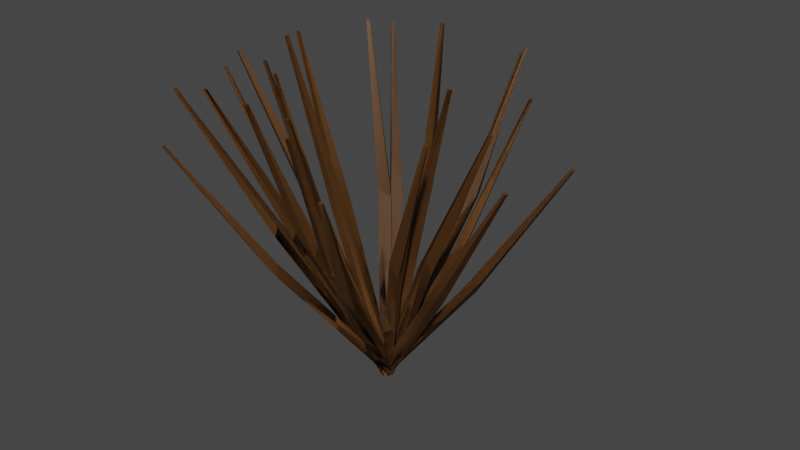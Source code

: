 # Source: DryShrub.blend  (saved by Blender 2.80.51; exported with 4.5.12 LTS)
import bpy
from mathutils import Matrix  # noqa: F401  (used for matrix-valued properties, if any)

bpy.ops.wm.read_factory_settings(use_empty=True)
scene = bpy.context.scene
scene.name = 'Scene'

# ---- collections
col_collection = bpy.data.collections.new('Collection'); scene.collection.children.link(col_collection)

# ---- materials (node trees are filled in below, after node groups)
mat_drybush = bpy.data.materials.new('DryBush')
mat_drybush.use_transparent_shadow = False
mat_drybush.roughness = 0.25

# ---- material node trees
mat_drybush.use_nodes = True; mat_drybush.node_tree.nodes.clear()
_N = mat_drybush.node_tree.nodes; _L = mat_drybush.node_tree.links
n0 = _N.new('ShaderNodeOutputMaterial'); n0.name = 'Material Output'; n0.location = (300, 300)
n1 = _N.new('ShaderNodeBsdfPrincipled'); n1.name = 'Principled BSDF'; n1.location = (10, 300)
n1.distribution = 'GGX'
n1.subsurface_method = 'BURLEY'
n1.inputs[0].default_value = (0.1573, 0.06789, 0.01903, 1.0)
n1.inputs[3].default_value = 1.45
_L.new(n1.outputs[0], n0.inputs[0])
n0.is_active_output = True

# ---- world
world_world = bpy.data.worlds.new('World'); scene.world = world_world
world_world.use_nodes = True; world_world.node_tree.nodes.clear()
_N = world_world.node_tree.nodes; _L = world_world.node_tree.links
n0 = _N.new('ShaderNodeOutputWorld'); n0.name = 'World Output'; n0.location = (300, 300)
n1 = _N.new('ShaderNodeBackground'); n1.name = 'Background'; n1.location = (10, 300)
n1.inputs[0].default_value = (0.05088, 0.05088, 0.05088, 1.0)
_L.new(n1.outputs[0], n0.inputs[0])
n0.is_active_output = True
world_world.color = (0.05088, 0.05088, 0.05088)
world_world.use_sun_shadow = False
world_world.sun_shadow_jitter_overblur = 0.0

# ---- meshes
me_cube_001 = bpy.data.meshes.new('Cube.001')
me_cube_001.from_pydata([(-0.01691, 0.1509, 0.3914), (-0.01691, 0.005625, -0.006519), (-0.01894, 0.1364, 0.4177), (-0.01691, -0.01296, 0.005014), (0.005521, 0.1651, 0.4446), (0.01051, 0.005625, -0.006519), (0.01051, 0.1307, 0.3961), (0.01051, -0.01296, 0.005014), (-0.04449, 0.2439, 0.7919), (-0.04449, 0.2498, 0.7909), (-0.03656, 0.2439, 0.7919), (-0.03656, 0.2498, 0.7909), (-0.1196, 0.1549, 0.3714), (-0.01585, -0.009071, -0.005137), (-0.1107, 0.1476, 0.3993), (-0.002582, -0.02007, 0.008326), (-0.114, 0.189, 0.4198), (0.003342, 0.01026, -0.008262), (-0.08594, 0.1609, 0.3752), (0.01661, -0.0007465, 0.0052), (-0.2053, 0.2636, 0.7596), (-0.2095, 0.2675, 0.7579), (-0.1998, 0.2692, 0.7587), (-0.204, 0.2731, 0.757), (-0.2085, -0.02439, 0.3636), (-0.009331, -0.01306, -0.01012), (-0.1996, -0.0348, 0.3904), (0.006352, -0.02072, 0.003057), (-0.2235, -0.006612, 0.4183), (-0.001127, 0.01259, -0.004973), (-0.1819, -0.00594, 0.3754), (0.01456, 0.004932, 0.008207), (-0.3671, -0.07875, 0.7401), (-0.3725, -0.0767, 0.7385), (-0.3647, -0.07133, 0.7415), (-0.3701, -0.06928, 0.7399), (-0.2398, -0.1163, 0.3244), (0.0046, -0.017, -0.00706), (-0.2347, -0.1143, 0.354), (0.01682, -0.01009, 0.009716), (-0.2778, -0.1072, 0.3692), (-0.007357, 0.007632, -0.008499), (-0.236, -0.08338, 0.3337), (0.004858, 0.01454, 0.008277), (-0.4287, -0.2181, 0.6762), (-0.4334, -0.2206, 0.6734), (-0.4321, -0.211, 0.6758), (-0.4368, -0.2134, 0.673), (-0.1508, -0.01792, 0.3914), (-0.005512, -0.01694, -0.006519), (-0.1363, -0.01986, 0.4177), (0.01307, -0.01682, 0.005014), (-0.1651, 0.004416, 0.4446), (-0.005695, 0.01047, -0.006519), (-0.1307, 0.009636, 0.3961), (0.01289, 0.0106, 0.005014), (-0.2436, -0.04612, 0.7919), (-0.2495, -0.04616, 0.7909), (-0.2436, -0.03819, 0.7919), (-0.2495, -0.03823, 0.7909), (-0.1541, -0.1206, 0.3714), (0.009177, -0.01579, -0.005137), (-0.1469, -0.1117, 0.3993), (0.02009, -0.002448, 0.008326), (-0.1882, -0.1153, 0.4198), (-0.01028, 0.003273, -0.008262), (-0.1604, -0.08701, 0.3752), (0.0006353, 0.01662, 0.0052), (-0.2622, -0.2071, 0.7596), (-0.2661, -0.2113, 0.7579), (-0.2679, -0.2016, 0.7587), (-0.2718, -0.2058, 0.757), (0.02578, -0.2083, 0.3636), (0.01312, -0.009243, -0.01012), (0.03613, -0.1994, 0.3904), (0.02068, 0.006491, 0.003057), (0.008107, -0.2234, 0.4183), (-0.01259, -0.001211, -0.004973), (0.007157, -0.1819, 0.3754), (-0.005029, 0.01452, 0.008207), (0.0812, -0.3665, 0.7401), (0.07919, -0.3719, 0.7385), (0.07376, -0.3642, 0.7415), (0.07175, -0.3696, 0.7399), (0.1179, -0.239, 0.3244), (0.01697, 0.004714, -0.00706), (0.1159, -0.2339, 0.354), (0.009976, 0.01688, 0.009716), (0.109, -0.2771, 0.3692), (-0.007582, -0.007408, -0.008499), (0.08496, -0.2355, 0.3337), (-0.01457, 0.00476, 0.008277), (0.221, -0.4272, 0.6762), (0.2235, -0.4319, 0.6734), (0.2139, -0.4307, 0.6758), (0.2164, -0.4354, 0.673), (-0.05976, -0.1396, 0.3914), (0.01193, -0.01323, -0.006519), (-0.05084, -0.128, 0.4177), (0.0211, 0.002931, 0.005014), (-0.08626, -0.1409, 0.4446), (-0.01192, 0.000293, -0.006519), (-0.0736, -0.1085, 0.3961), (-0.002749, 0.01646, 0.005014), (-0.08163, -0.2341, 0.7919), (-0.08454, -0.2392, 0.7909), (-0.08853, -0.2302, 0.7919), (-0.09144, -0.2353, 0.7909), (0.02763, -0.1937, 0.3714), (0.01826, 6.951e-05, -0.005137), (0.02345, -0.183, 0.3993), (0.01215, 0.01619, 0.008326), (0.005957, -0.2206, 0.4198), (-0.007967, -0.007272, -0.008262), (-0.004646, -0.1824, 0.3752), (-0.01408, 0.008845, 0.0052), (0.04852, -0.3306, 0.7596), (0.05025, -0.3361, 0.7579), (0.04093, -0.3327, 0.7587), (0.04267, -0.3382, 0.757), (0.1934, -0.08165, 0.3636), (0.01456, 0.006753, -0.01012), (0.1908, -0.0682, 0.3904), (0.004696, 0.02116, 0.003057), (0.1977, -0.1045, 0.4183), (-0.005233, -0.01151, -0.004973), (0.1612, -0.08459, 0.3754), (-0.01509, 0.002892, 0.008207), (0.3581, -0.1126, 0.7401), (0.3618, -0.117, 0.7385), (0.3524, -0.1179, 0.7415), (0.3561, -0.1223, 0.7399), (0.266, -0.01716, 0.3244), (0.004385, 0.01706, -0.00706), (0.2605, -0.01633, 0.354), (-0.009649, 0.01707, 0.009716), (0.2945, -0.04386, 0.3692), (0.002634, -0.01027, -0.008499), (0.2464, -0.04392, 0.3337), (-0.0114, -0.01025, 0.008277), (0.4805, -0.02176, 0.6762), (0.4858, -0.02195, 0.6734), (0.48, -0.02966, 0.6758), (0.4853, -0.02985, 0.673), (0.14, -0.05882, 0.3914), (0.01315, 0.01202, -0.006519), (0.1284, -0.04998, 0.4177), (-0.003072, 0.02108, 0.005014), (0.1415, -0.08532, 0.4446), (-0.0002132, -0.01192, -0.006519), (0.109, -0.07287, 0.3961), (-0.01644, -0.002859, 0.005014), (0.2346, -0.08006, 0.7919), (0.2398, -0.08294, 0.7909), (0.2308, -0.08698, 0.7919), (0.2359, -0.08986, 0.7909), (0.1935, 0.02893, 0.3714), (-0.0001917, 0.01826, -0.005137), (0.1829, 0.02467, 0.3993), (-0.01627, 0.01204, 0.008326), (0.2206, 0.007433, 0.4198), (0.007325, -0.007918, -0.008262), (0.1824, -0.003426, 0.3752), (-0.008751, -0.01414, 0.0052), (0.3303, 0.05073, 0.7596), (0.3357, 0.0525, 0.7579), (0.3324, 0.04316, 0.7587), (0.3379, 0.04493, 0.757), (0.08035, 0.1939, 0.3636), (-0.00685, 0.01451, -0.01012), (0.06693, 0.1912, 0.3904), (-0.02119, 0.004554, 0.003057), (0.1032, 0.1983, 0.4183), (0.01155, -0.005156, -0.004973), (0.08351, 0.1617, 0.3754), (-0.002791, -0.01511, 0.008207), (0.1102, 0.3589, 0.7401), (0.1146, 0.3626, 0.7385), (0.1155, 0.3532, 0.7415), (0.1199, 0.3569, 0.7399), (0.01538, 0.2661, 0.3244), (-0.01708, 0.004271, -0.00706), (0.01459, 0.2606, 0.354), (-0.01701, -0.009763, 0.009716), (0.04189, 0.2948, 0.3692), (0.01025, 0.002703, -0.008499), (0.04227, 0.2467, 0.3337), (0.01033, -0.01133, 0.008277), (0.01855, 0.4806, 0.6762), (0.0187, 0.4859, 0.6734), (0.02645, 0.4802, 0.6758), (0.02661, 0.4854, 0.673), (-0.11, 0.1047, 0.3914), (-0.01657, -0.006559, -0.006519), (-0.1022, 0.09234, 0.4177), (-0.004621, -0.0208, 0.005014), (-0.1019, 0.13, 0.4446), (0.004436, 0.01107, -0.006519), (-0.07593, 0.1068, 0.3961), (0.01638, -0.003171, 0.005014), (-0.1909, 0.1582, 0.7919), (-0.1947, 0.1628, 0.7909), (-0.1848, 0.1633, 0.7919), (-0.1886, 0.1679, 0.7909), (-0.1912, 0.04175, 0.3714), (-0.006313, -0.01714, -0.005137), (-0.1797, 0.04194, 0.3993), (0.01093, -0.01704, 0.008326), (-0.2088, 0.07147, 0.4198), (-0.004033, 0.01, -0.008262), (-0.1693, 0.06804, 0.3752), (0.01321, 0.01011, 0.0052), (-0.3267, 0.06997, 0.7596), (-0.3325, 0.07026, 0.7579), (-0.3261, 0.07782, 0.7587), (-0.3318, 0.07812, 0.757), (-0.144, -0.1527, 0.3636), (0.001244, -0.016, -0.01012), (-0.1305, -0.155, 0.3904), (0.01818, -0.01179, 0.003057), (-0.1669, -0.1487, 0.4183), (-0.008959, 0.008923, -0.004973), (-0.1356, -0.1215, 0.3754), (0.007981, 0.01313, 0.008207), (-0.2306, -0.2963, 0.7401), (-0.236, -0.2982, 0.7385), (-0.2335, -0.2891, 0.7415), (-0.239, -0.291, 0.7399), (-0.1089, -0.2432, 0.3244), (0.01445, -0.01007, -0.00706), (-0.1063, -0.2384, 0.354), (0.01937, 0.00308, 0.009716), (-0.1439, -0.2607, 0.3692), (-0.01054, 0.001117, -0.008499), (-0.1272, -0.2156, 0.3337), (-0.005626, 0.01426, 0.008277), (-0.1882, -0.4426, 0.6762), (-0.1902, -0.4475, 0.6734), (-0.1954, -0.4394, 0.6758), (-0.1974, -0.4443, 0.673), (-0.104, -0.1107, 0.3914), (0.00667, -0.01652, -0.006519), (-0.09165, -0.1028, 0.4177), (0.02083, -0.004482, 0.005014), (-0.1293, -0.1028, 0.4446), (-0.01109, 0.004362, -0.006519), (-0.1063, -0.07665, 0.3961), (0.003062, 0.0164, 0.005014), (-0.157, -0.1919, 0.7919), (-0.1614, -0.1957, 0.7909), (-0.1621, -0.1859, 0.7919), (-0.1666, -0.1897, 0.7909), (-0.04047, -0.1915, 0.3714), (0.01718, -0.006198, -0.005137), (-0.04073, -0.18, 0.3993), (0.01696, 0.01104, 0.008326), (-0.07007, -0.2093, 0.4198), (-0.009977, -0.004099, -0.008262), (-0.06691, -0.1697, 0.3752), (-0.01019, 0.01314, 0.0052), (-0.06779, -0.3272, 0.7596), (-0.06804, -0.3329, 0.7579), (-0.07564, -0.3266, 0.7587), (-0.07589, -0.3323, 0.757), (0.1537, -0.143, 0.3636), (0.01599, 0.001351, -0.01012), (0.1558, -0.1295, 0.3904), (0.01167, 0.01826, 0.003057), (0.1498, -0.1659, 0.4183), (-0.008863, -0.009018, -0.004973), (0.1224, -0.1347, 0.3754), (-0.01319, 0.007893, 0.008207), (0.2978, -0.2286, 0.7401), (0.2997, -0.234, 0.7385), (0.2906, -0.2316, 0.7415), (0.2926, -0.237, 0.7399), (0.2439, -0.1073, 0.3244), (0.009968, 0.01452, -0.00706), (0.2391, -0.1047, 0.354), (-0.00321, 0.01935, 0.009716), (0.2616, -0.1422, 0.3692), (-0.001046, -0.01055, -0.008499), (0.2164, -0.1258, 0.3337), (-0.01422, -0.005722, 0.008277), (0.4439, -0.1852, 0.6762), (0.4488, -0.1872, 0.6734), (0.4407, -0.1925, 0.6758), (0.4456, -0.1944, 0.673)], [], [(0, 1, 3, 2), (2, 3, 7, 6), (6, 7, 5, 4), (4, 5, 1, 0), (4, 0, 9, 11), (7, 3, 1, 5), (8, 10, 11, 9), (2, 6, 10, 8), (0, 2, 8, 9), (6, 4, 11, 10), (12, 13, 15, 14), (14, 15, 19, 18), (18, 19, 17, 16), (16, 17, 13, 12), (16, 12, 21, 23), (19, 15, 13, 17), (20, 22, 23, 21), (14, 18, 22, 20), (12, 14, 20, 21), (18, 16, 23, 22), (24, 25, 27, 26), (26, 27, 31, 30), (30, 31, 29, 28), (28, 29, 25, 24), (28, 24, 33, 35), (31, 27, 25, 29), (32, 34, 35, 33), (26, 30, 34, 32), (24, 26, 32, 33), (30, 28, 35, 34), (36, 37, 39, 38), (38, 39, 43, 42), (42, 43, 41, 40), (40, 41, 37, 36), (40, 36, 45, 47), (43, 39, 37, 41), (44, 46, 47, 45), (38, 42, 46, 44), (36, 38, 44, 45), (42, 40, 47, 46), (48, 49, 51, 50), (50, 51, 55, 54), (54, 55, 53, 52), (52, 53, 49, 48), (52, 48, 57, 59), (55, 51, 49, 53), (56, 58, 59, 57), (50, 54, 58, 56), (48, 50, 56, 57), (54, 52, 59, 58), (60, 61, 63, 62), (62, 63, 67, 66), (66, 67, 65, 64), (64, 65, 61, 60), (64, 60, 69, 71), (67, 63, 61, 65), (68, 70, 71, 69), (62, 66, 70, 68), (60, 62, 68, 69), (66, 64, 71, 70), (72, 73, 75, 74), (74, 75, 79, 78), (78, 79, 77, 76), (76, 77, 73, 72), (76, 72, 81, 83), (79, 75, 73, 77), (80, 82, 83, 81), (74, 78, 82, 80), (72, 74, 80, 81), (78, 76, 83, 82), (84, 85, 87, 86), (86, 87, 91, 90), (90, 91, 89, 88), (88, 89, 85, 84), (88, 84, 93, 95), (91, 87, 85, 89), (92, 94, 95, 93), (86, 90, 94, 92), (84, 86, 92, 93), (90, 88, 95, 94), (96, 97, 99, 98), (98, 99, 103, 102), (102, 103, 101, 100), (100, 101, 97, 96), (100, 96, 105, 107), (103, 99, 97, 101), (104, 106, 107, 105), (98, 102, 106, 104), (96, 98, 104, 105), (102, 100, 107, 106), (108, 109, 111, 110), (110, 111, 115, 114), (114, 115, 113, 112), (112, 113, 109, 108), (112, 108, 117, 119), (115, 111, 109, 113), (116, 118, 119, 117), (110, 114, 118, 116), (108, 110, 116, 117), (114, 112, 119, 118), (120, 121, 123, 122), (122, 123, 127, 126), (126, 127, 125, 124), (124, 125, 121, 120), (124, 120, 129, 131), (127, 123, 121, 125), (128, 130, 131, 129), (122, 126, 130, 128), (120, 122, 128, 129), (126, 124, 131, 130), (132, 133, 135, 134), (134, 135, 139, 138), (138, 139, 137, 136), (136, 137, 133, 132), (136, 132, 141, 143), (139, 135, 133, 137), (140, 142, 143, 141), (134, 138, 142, 140), (132, 134, 140, 141), (138, 136, 143, 142), (144, 145, 147, 146), (146, 147, 151, 150), (150, 151, 149, 148), (148, 149, 145, 144), (148, 144, 153, 155), (151, 147, 145, 149), (152, 154, 155, 153), (146, 150, 154, 152), (144, 146, 152, 153), (150, 148, 155, 154), (156, 157, 159, 158), (158, 159, 163, 162), (162, 163, 161, 160), (160, 161, 157, 156), (160, 156, 165, 167), (163, 159, 157, 161), (164, 166, 167, 165), (158, 162, 166, 164), (156, 158, 164, 165), (162, 160, 167, 166), (168, 169, 171, 170), (170, 171, 175, 174), (174, 175, 173, 172), (172, 173, 169, 168), (172, 168, 177, 179), (175, 171, 169, 173), (176, 178, 179, 177), (170, 174, 178, 176), (168, 170, 176, 177), (174, 172, 179, 178), (180, 181, 183, 182), (182, 183, 187, 186), (186, 187, 185, 184), (184, 185, 181, 180), (184, 180, 189, 191), (187, 183, 181, 185), (188, 190, 191, 189), (182, 186, 190, 188), (180, 182, 188, 189), (186, 184, 191, 190), (192, 193, 195, 194), (194, 195, 199, 198), (198, 199, 197, 196), (196, 197, 193, 192), (196, 192, 201, 203), (199, 195, 193, 197), (200, 202, 203, 201), (194, 198, 202, 200), (192, 194, 200, 201), (198, 196, 203, 202), (204, 205, 207, 206), (206, 207, 211, 210), (210, 211, 209, 208), (208, 209, 205, 204), (208, 204, 213, 215), (211, 207, 205, 209), (212, 214, 215, 213), (206, 210, 214, 212), (204, 206, 212, 213), (210, 208, 215, 214), (216, 217, 219, 218), (218, 219, 223, 222), (222, 223, 221, 220), (220, 221, 217, 216), (220, 216, 225, 227), (223, 219, 217, 221), (224, 226, 227, 225), (218, 222, 226, 224), (216, 218, 224, 225), (222, 220, 227, 226), (228, 229, 231, 230), (230, 231, 235, 234), (234, 235, 233, 232), (232, 233, 229, 228), (232, 228, 237, 239), (235, 231, 229, 233), (236, 238, 239, 237), (230, 234, 238, 236), (228, 230, 236, 237), (234, 232, 239, 238), (240, 241, 243, 242), (242, 243, 247, 246), (246, 247, 245, 244), (244, 245, 241, 240), (244, 240, 249, 251), (247, 243, 241, 245), (248, 250, 251, 249), (242, 246, 250, 248), (240, 242, 248, 249), (246, 244, 251, 250), (252, 253, 255, 254), (254, 255, 259, 258), (258, 259, 257, 256), (256, 257, 253, 252), (256, 252, 261, 263), (259, 255, 253, 257), (260, 262, 263, 261), (254, 258, 262, 260), (252, 254, 260, 261), (258, 256, 263, 262), (264, 265, 267, 266), (266, 267, 271, 270), (270, 271, 269, 268), (268, 269, 265, 264), (268, 264, 273, 275), (271, 267, 265, 269), (272, 274, 275, 273), (266, 270, 274, 272), (264, 266, 272, 273), (270, 268, 275, 274), (276, 277, 279, 278), (278, 279, 283, 282), (282, 283, 281, 280), (280, 281, 277, 276), (280, 276, 285, 287), (283, 279, 277, 281), (284, 286, 287, 285), (278, 282, 286, 284), (276, 278, 284, 285), (282, 280, 287, 286)])
_uv = me_cube_001.uv_layers.new(name='UVMap')
_uv.uv.foreach_set('vector', [0.375, 0.0, 0.625, 0.0, 0.625, 0.25, 0.375, 0.25, 0.375, 0.25, 0.625, 0.25, 0.625, 0.5, 0.375, 0.5, 0.375, 0.5, 0.625, 0.5, 0.625, 0.75, 0.375, 0.75, 0.375, 0.75, 0.625, 0.75, 0.625, 1.0, 0.375, 1.0, 0.375, 0.75, 0.375, 1.0, 0.375, 1.0, 0.375, 0.75, 0.625, 0.5, 0.875, 0.5, 0.875, 0.75, 0.625, 0.75, 0.125, 0.5, 0.375, 0.5, 0.375, 0.75, 0.125, 0.75, 0.375, 0.25, 0.375, 0.5, 0.375, 0.5, 0.375, 0.25, 0.375, 0.0, 0.375, 0.25, 0.375, 0.25, 0.375, 0.0, 0.375, 0.5, 0.375, 0.75, 0.375, 0.75, 0.375, 0.5, 0.375, 0.0, 0.625, 0.0, 0.625, 0.25, 0.375, 0.25, 0.375, 0.25, 0.625, 0.25, 0.625, 0.5, 0.375, 0.5, 0.375, 0.5, 0.625, 0.5, 0.625, 0.75, 0.375, 0.75, 0.375, 0.75, 0.625, 0.75, 0.625, 1.0, 0.375, 1.0, 0.375, 0.75, 0.375, 1.0, 0.375, 1.0, 0.375, 0.75, 0.625, 0.5, 0.875, 0.5, 0.875, 0.75, 0.625, 0.75, 0.125, 0.5, 0.375, 0.5, 0.375, 0.75, 0.125, 0.75, 0.375, 0.25, 0.375, 0.5, 0.375, 0.5, 0.375, 0.25, 0.375, 0.0, 0.375, 0.25, 0.375, 0.25, 0.375, 0.0, 0.375, 0.5, 0.375, 0.75, 0.375, 0.75, 0.375, 0.5, 0.375, 0.0, 0.625, 0.0, 0.625, 0.25, 0.375, 0.25, 0.375, 0.25, 0.625, 0.25, 0.625, 0.5, 0.375, 0.5, 0.375, 0.5, 0.625, 0.5, 0.625, 0.75, 0.375, 0.75, 0.375, 0.75, 0.625, 0.75, 0.625, 1.0, 0.375, 1.0, 0.375, 0.75, 0.375, 1.0, 0.375, 1.0, 0.375, 0.75, 0.625, 0.5, 0.875, 0.5, 0.875, 0.75, 0.625, 0.75, 0.125, 0.5, 0.375, 0.5, 0.375, 0.75, 0.125, 0.75, 0.375, 0.25, 0.375, 0.5, 0.375, 0.5, 0.375, 0.25, 0.375, 0.0, 0.375, 0.25, 0.375, 0.25, 0.375, 0.0, 0.375, 0.5, 0.375, 0.75, 0.375, 0.75, 0.375, 0.5, 0.375, 0.0, 0.625, 0.0, 0.625, 0.25, 0.375, 0.25, 0.375, 0.25, 0.625, 0.25, 0.625, 0.5, 0.375, 0.5, 0.375, 0.5, 0.625, 0.5, 0.625, 0.75, 0.375, 0.75, 0.375, 0.75, 0.625, 0.75, 0.625, 1.0, 0.375, 1.0, 0.375, 0.75, 0.375, 1.0, 0.375, 1.0, 0.375, 0.75, 0.625, 0.5, 0.875, 0.5, 0.875, 0.75, 0.625, 0.75, 0.125, 0.5, 0.375, 0.5, 0.375, 0.75, 0.125, 0.75, 0.375, 0.25, 0.375, 0.5, 0.375, 0.5, 0.375, 0.25, 0.375, 0.0, 0.375, 0.25, 0.375, 0.25, 0.375, 0.0, 0.375, 0.5, 0.375, 0.75, 0.375, 0.75, 0.375, 0.5, 0.375, 0.0, 0.625, 0.0, 0.625, 0.25, 0.375, 0.25, 0.375, 0.25, 0.625, 0.25, 0.625, 0.5, 0.375, 0.5, 0.375, 0.5, 0.625, 0.5, 0.625, 0.75, 0.375, 0.75, 0.375, 0.75, 0.625, 0.75, 0.625, 1.0, 0.375, 1.0, 0.375, 0.75, 0.375, 1.0, 0.375, 1.0, 0.375, 0.75, 0.625, 0.5, 0.875, 0.5, 0.875, 0.75, 0.625, 0.75, 0.125, 0.5, 0.375, 0.5, 0.375, 0.75, 0.125, 0.75, 0.375, 0.25, 0.375, 0.5, 0.375, 0.5, 0.375, 0.25, 0.375, 0.0, 0.375, 0.25, 0.375, 0.25, 0.375, 0.0, 0.375, 0.5, 0.375, 0.75, 0.375, 0.75, 0.375, 0.5, 0.375, 0.0, 0.625, 0.0, 0.625, 0.25, 0.375, 0.25, 0.375, 0.25, 0.625, 0.25, 0.625, 0.5, 0.375, 0.5, 0.375, 0.5, 0.625, 0.5, 0.625, 0.75, 0.375, 0.75, 0.375, 0.75, 0.625, 0.75, 0.625, 1.0, 0.375, 1.0, 0.375, 0.75, 0.375, 1.0, 0.375, 1.0, 0.375, 0.75, 0.625, 0.5, 0.875, 0.5, 0.875, 0.75, 0.625, 0.75, 0.125, 0.5, 0.375, 0.5, 0.375, 0.75, 0.125, 0.75, 0.375, 0.25, 0.375, 0.5, 0.375, 0.5, 0.375, 0.25, 0.375, 0.0, 0.375, 0.25, 0.375, 0.25, 0.375, 0.0, 0.375, 0.5, 0.375, 0.75, 0.375, 0.75, 0.375, 0.5, 0.375, 0.0, 0.625, 0.0, 0.625, 0.25, 0.375, 0.25, 0.375, 0.25, 0.625, 0.25, 0.625, 0.5, 0.375, 0.5, 0.375, 0.5, 0.625, 0.5, 0.625, 0.75, 0.375, 0.75, 0.375, 0.75, 0.625, 0.75, 0.625, 1.0, 0.375, 1.0, 0.375, 0.75, 0.375, 1.0, 0.375, 1.0, 0.375, 0.75, 0.625, 0.5, 0.875, 0.5, 0.875, 0.75, 0.625, 0.75, 0.125, 0.5, 0.375, 0.5, 0.375, 0.75, 0.125, 0.75, 0.375, 0.25, 0.375, 0.5, 0.375, 0.5, 0.375, 0.25, 0.375, 0.0, 0.375, 0.25, 0.375, 0.25, 0.375, 0.0, 0.375, 0.5, 0.375, 0.75, 0.375, 0.75, 0.375, 0.5, 0.375, 0.0, 0.625, 0.0, 0.625, 0.25, 0.375, 0.25, 0.375, 0.25, 0.625, 0.25, 0.625, 0.5, 0.375, 0.5, 0.375, 0.5, 0.625, 0.5, 0.625, 0.75, 0.375, 0.75, 0.375, 0.75, 0.625, 0.75, 0.625, 1.0, 0.375, 1.0, 0.375, 0.75, 0.375, 1.0, 0.375, 1.0, 0.375, 0.75, 0.625, 0.5, 0.875, 0.5, 0.875, 0.75, 0.625, 0.75, 0.125, 0.5, 0.375, 0.5, 0.375, 0.75, 0.125, 0.75, 0.375, 0.25, 0.375, 0.5, 0.375, 0.5, 0.375, 0.25, 0.375, 0.0, 0.375, 0.25, 0.375, 0.25, 0.375, 0.0, 0.375, 0.5, 0.375, 0.75, 0.375, 0.75, 0.375, 0.5, 0.375, 0.0, 0.625, 0.0, 0.625, 0.25, 0.375, 0.25, 0.375, 0.25, 0.625, 0.25, 0.625, 0.5, 0.375, 0.5, 0.375, 0.5, 0.625, 0.5, 0.625, 0.75, 0.375, 0.75, 0.375, 0.75, 0.625, 0.75, 0.625, 1.0, 0.375, 1.0, 0.375, 0.75, 0.375, 1.0, 0.375, 1.0, 0.375, 0.75, 0.625, 0.5, 0.875, 0.5, 0.875, 0.75, 0.625, 0.75, 0.125, 0.5, 0.375, 0.5, 0.375, 0.75, 0.125, 0.75, 0.375, 0.25, 0.375, 0.5, 0.375, 0.5, 0.375, 0.25, 0.375, 0.0, 0.375, 0.25, 0.375, 0.25, 0.375, 0.0, 0.375, 0.5, 0.375, 0.75, 0.375, 0.75, 0.375, 0.5, 0.375, 0.0, 0.625, 0.0, 0.625, 0.25, 0.375, 0.25, 0.375, 0.25, 0.625, 0.25, 0.625, 0.5, 0.375, 0.5, 0.375, 0.5, 0.625, 0.5, 0.625, 0.75, 0.375, 0.75, 0.375, 0.75, 0.625, 0.75, 0.625, 1.0, 0.375, 1.0, 0.375, 0.75, 0.375, 1.0, 0.375, 1.0, 0.375, 0.75, 0.625, 0.5, 0.875, 0.5, 0.875, 0.75, 0.625, 0.75, 0.125, 0.5, 0.375, 0.5, 0.375, 0.75, 0.125, 0.75, 0.375, 0.25, 0.375, 0.5, 0.375, 0.5, 0.375, 0.25, 0.375, 0.0, 0.375, 0.25, 0.375, 0.25, 0.375, 0.0, 0.375, 0.5, 0.375, 0.75, 0.375, 0.75, 0.375, 0.5, 0.375, 0.0, 0.625, 0.0, 0.625, 0.25, 0.375, 0.25, 0.375, 0.25, 0.625, 0.25, 0.625, 0.5, 0.375, 0.5, 0.375, 0.5, 0.625, 0.5, 0.625, 0.75, 0.375, 0.75, 0.375, 0.75, 0.625, 0.75, 0.625, 1.0, 0.375, 1.0, 0.375, 0.75, 0.375, 1.0, 0.375, 1.0, 0.375, 0.75, 0.625, 0.5, 0.875, 0.5, 0.875, 0.75, 0.625, 0.75, 0.125, 0.5, 0.375, 0.5, 0.375, 0.75, 0.125, 0.75, 0.375, 0.25, 0.375, 0.5, 0.375, 0.5, 0.375, 0.25, 0.375, 0.0, 0.375, 0.25, 0.375, 0.25, 0.375, 0.0, 0.375, 0.5, 0.375, 0.75, 0.375, 0.75, 0.375, 0.5, 0.375, 0.0, 0.625, 0.0, 0.625, 0.25, 0.375, 0.25, 0.375, 0.25, 0.625, 0.25, 0.625, 0.5, 0.375, 0.5, 0.375, 0.5, 0.625, 0.5, 0.625, 0.75, 0.375, 0.75, 0.375, 0.75, 0.625, 0.75, 0.625, 1.0, 0.375, 1.0, 0.375, 0.75, 0.375, 1.0, 0.375, 1.0, 0.375, 0.75, 0.625, 0.5, 0.875, 0.5, 0.875, 0.75, 0.625, 0.75, 0.125, 0.5, 0.375, 0.5, 0.375, 0.75, 0.125, 0.75, 0.375, 0.25, 0.375, 0.5, 0.375, 0.5, 0.375, 0.25, 0.375, 0.0, 0.375, 0.25, 0.375, 0.25, 0.375, 0.0, 0.375, 0.5, 0.375, 0.75, 0.375, 0.75, 0.375, 0.5, 0.375, 0.0, 0.625, 0.0, 0.625, 0.25, 0.375, 0.25, 0.375, 0.25, 0.625, 0.25, 0.625, 0.5, 0.375, 0.5, 0.375, 0.5, 0.625, 0.5, 0.625, 0.75, 0.375, 0.75, 0.375, 0.75, 0.625, 0.75, 0.625, 1.0, 0.375, 1.0, 0.375, 0.75, 0.375, 1.0, 0.375, 1.0, 0.375, 0.75, 0.625, 0.5, 0.875, 0.5, 0.875, 0.75, 0.625, 0.75, 0.125, 0.5, 0.375, 0.5, 0.375, 0.75, 0.125, 0.75, 0.375, 0.25, 0.375, 0.5, 0.375, 0.5, 0.375, 0.25, 0.375, 0.0, 0.375, 0.25, 0.375, 0.25, 0.375, 0.0, 0.375, 0.5, 0.375, 0.75, 0.375, 0.75, 0.375, 0.5, 0.375, 0.0, 0.625, 0.0, 0.625, 0.25, 0.375, 0.25, 0.375, 0.25, 0.625, 0.25, 0.625, 0.5, 0.375, 0.5, 0.375, 0.5, 0.625, 0.5, 0.625, 0.75, 0.375, 0.75, 0.375, 0.75, 0.625, 0.75, 0.625, 1.0, 0.375, 1.0, 0.375, 0.75, 0.375, 1.0, 0.375, 1.0, 0.375, 0.75, 0.625, 0.5, 0.875, 0.5, 0.875, 0.75, 0.625, 0.75, 0.125, 0.5, 0.375, 0.5, 0.375, 0.75, 0.125, 0.75, 0.375, 0.25, 0.375, 0.5, 0.375, 0.5, 0.375, 0.25, 0.375, 0.0, 0.375, 0.25, 0.375, 0.25, 0.375, 0.0, 0.375, 0.5, 0.375, 0.75, 0.375, 0.75, 0.375, 0.5, 0.375, 0.0, 0.625, 0.0, 0.625, 0.25, 0.375, 0.25, 0.375, 0.25, 0.625, 0.25, 0.625, 0.5, 0.375, 0.5, 0.375, 0.5, 0.625, 0.5, 0.625, 0.75, 0.375, 0.75, 0.375, 0.75, 0.625, 0.75, 0.625, 1.0, 0.375, 1.0, 0.375, 0.75, 0.375, 1.0, 0.375, 1.0, 0.375, 0.75, 0.625, 0.5, 0.875, 0.5, 0.875, 0.75, 0.625, 0.75, 0.125, 0.5, 0.375, 0.5, 0.375, 0.75, 0.125, 0.75, 0.375, 0.25, 0.375, 0.5, 0.375, 0.5, 0.375, 0.25, 0.375, 0.0, 0.375, 0.25, 0.375, 0.25, 0.375, 0.0, 0.375, 0.5, 0.375, 0.75, 0.375, 0.75, 0.375, 0.5, 0.375, 0.0, 0.625, 0.0, 0.625, 0.25, 0.375, 0.25, 0.375, 0.25, 0.625, 0.25, 0.625, 0.5, 0.375, 0.5, 0.375, 0.5, 0.625, 0.5, 0.625, 0.75, 0.375, 0.75, 0.375, 0.75, 0.625, 0.75, 0.625, 1.0, 0.375, 1.0, 0.375, 0.75, 0.375, 1.0, 0.375, 1.0, 0.375, 0.75, 0.625, 0.5, 0.875, 0.5, 0.875, 0.75, 0.625, 0.75, 0.125, 0.5, 0.375, 0.5, 0.375, 0.75, 0.125, 0.75, 0.375, 0.25, 0.375, 0.5, 0.375, 0.5, 0.375, 0.25, 0.375, 0.0, 0.375, 0.25, 0.375, 0.25, 0.375, 0.0, 0.375, 0.5, 0.375, 0.75, 0.375, 0.75, 0.375, 0.5, 0.375, 0.0, 0.625, 0.0, 0.625, 0.25, 0.375, 0.25, 0.375, 0.25, 0.625, 0.25, 0.625, 0.5, 0.375, 0.5, 0.375, 0.5, 0.625, 0.5, 0.625, 0.75, 0.375, 0.75, 0.375, 0.75, 0.625, 0.75, 0.625, 1.0, 0.375, 1.0, 0.375, 0.75, 0.375, 1.0, 0.375, 1.0, 0.375, 0.75, 0.625, 0.5, 0.875, 0.5, 0.875, 0.75, 0.625, 0.75, 0.125, 0.5, 0.375, 0.5, 0.375, 0.75, 0.125, 0.75, 0.375, 0.25, 0.375, 0.5, 0.375, 0.5, 0.375, 0.25, 0.375, 0.0, 0.375, 0.25, 0.375, 0.25, 0.375, 0.0, 0.375, 0.5, 0.375, 0.75, 0.375, 0.75, 0.375, 0.5, 0.375, 0.0, 0.625, 0.0, 0.625, 0.25, 0.375, 0.25, 0.375, 0.25, 0.625, 0.25, 0.625, 0.5, 0.375, 0.5, 0.375, 0.5, 0.625, 0.5, 0.625, 0.75, 0.375, 0.75, 0.375, 0.75, 0.625, 0.75, 0.625, 1.0, 0.375, 1.0, 0.375, 0.75, 0.375, 1.0, 0.375, 1.0, 0.375, 0.75, 0.625, 0.5, 0.875, 0.5, 0.875, 0.75, 0.625, 0.75, 0.125, 0.5, 0.375, 0.5, 0.375, 0.75, 0.125, 0.75, 0.375, 0.25, 0.375, 0.5, 0.375, 0.5, 0.375, 0.25, 0.375, 0.0, 0.375, 0.25, 0.375, 0.25, 0.375, 0.0, 0.375, 0.5, 0.375, 0.75, 0.375, 0.75, 0.375, 0.5, 0.375, 0.0, 0.625, 0.0, 0.625, 0.25, 0.375, 0.25, 0.375, 0.25, 0.625, 0.25, 0.625, 0.5, 0.375, 0.5, 0.375, 0.5, 0.625, 0.5, 0.625, 0.75, 0.375, 0.75, 0.375, 0.75, 0.625, 0.75, 0.625, 1.0, 0.375, 1.0, 0.375, 0.75, 0.375, 1.0, 0.375, 1.0, 0.375, 0.75, 0.625, 0.5, 0.875, 0.5, 0.875, 0.75, 0.625, 0.75, 0.125, 0.5, 0.375, 0.5, 0.375, 0.75, 0.125, 0.75, 0.375, 0.25, 0.375, 0.5, 0.375, 0.5, 0.375, 0.25, 0.375, 0.0, 0.375, 0.25, 0.375, 0.25, 0.375, 0.0, 0.375, 0.5, 0.375, 0.75, 0.375, 0.75, 0.375, 0.5, 0.375, 0.0, 0.625, 0.0, 0.625, 0.25, 0.375, 0.25, 0.375, 0.25, 0.625, 0.25, 0.625, 0.5, 0.375, 0.5, 0.375, 0.5, 0.625, 0.5, 0.625, 0.75, 0.375, 0.75, 0.375, 0.75, 0.625, 0.75, 0.625, 1.0, 0.375, 1.0, 0.375, 0.75, 0.375, 1.0, 0.375, 1.0, 0.375, 0.75, 0.625, 0.5, 0.875, 0.5, 0.875, 0.75, 0.625, 0.75, 0.125, 0.5, 0.375, 0.5, 0.375, 0.75, 0.125, 0.75, 0.375, 0.25, 0.375, 0.5, 0.375, 0.5, 0.375, 0.25, 0.375, 0.0, 0.375, 0.25, 0.375, 0.25, 0.375, 0.0, 0.375, 0.5, 0.375, 0.75, 0.375, 0.75, 0.375, 0.5, 0.375, 0.0, 0.625, 0.0, 0.625, 0.25, 0.375, 0.25, 0.375, 0.25, 0.625, 0.25, 0.625, 0.5, 0.375, 0.5, 0.375, 0.5, 0.625, 0.5, 0.625, 0.75, 0.375, 0.75, 0.375, 0.75, 0.625, 0.75, 0.625, 1.0, 0.375, 1.0, 0.375, 0.75, 0.375, 1.0, 0.375, 1.0, 0.375, 0.75, 0.625, 0.5, 0.875, 0.5, 0.875, 0.75, 0.625, 0.75, 0.125, 0.5, 0.375, 0.5, 0.375, 0.75, 0.125, 0.75, 0.375, 0.25, 0.375, 0.5, 0.375, 0.5, 0.375, 0.25, 0.375, 0.0, 0.375, 0.25, 0.375, 0.25, 0.375, 0.0, 0.375, 0.5, 0.375, 0.75, 0.375, 0.75, 0.375, 0.5, 0.375, 0.0, 0.625, 0.0, 0.625, 0.25, 0.375, 0.25, 0.375, 0.25, 0.625, 0.25, 0.625, 0.5, 0.375, 0.5, 0.375, 0.5, 0.625, 0.5, 0.625, 0.75, 0.375, 0.75, 0.375, 0.75, 0.625, 0.75, 0.625, 1.0, 0.375, 1.0, 0.375, 0.75, 0.375, 1.0, 0.375, 1.0, 0.375, 0.75, 0.625, 0.5, 0.875, 0.5, 0.875, 0.75, 0.625, 0.75, 0.125, 0.5, 0.375, 0.5, 0.375, 0.75, 0.125, 0.75, 0.375, 0.25, 0.375, 0.5, 0.375, 0.5, 0.375, 0.25, 0.375, 0.0, 0.375, 0.25, 0.375, 0.25, 0.375, 0.0, 0.375, 0.5, 0.375, 0.75, 0.375, 0.75, 0.375, 0.5, 0.375, 0.0, 0.625, 0.0, 0.625, 0.25, 0.375, 0.25, 0.375, 0.25, 0.625, 0.25, 0.625, 0.5, 0.375, 0.5, 0.375, 0.5, 0.625, 0.5, 0.625, 0.75, 0.375, 0.75, 0.375, 0.75, 0.625, 0.75, 0.625, 1.0, 0.375, 1.0, 0.375, 0.75, 0.375, 1.0, 0.375, 1.0, 0.375, 0.75, 0.625, 0.5, 0.875, 0.5, 0.875, 0.75, 0.625, 0.75, 0.125, 0.5, 0.375, 0.5, 0.375, 0.75, 0.125, 0.75, 0.375, 0.25, 0.375, 0.5, 0.375, 0.5, 0.375, 0.25, 0.375, 0.0, 0.375, 0.25, 0.375, 0.25, 0.375, 0.0, 0.375, 0.5, 0.375, 0.75, 0.375, 0.75, 0.375, 0.5, 0.375, 0.0, 0.625, 0.0, 0.625, 0.25, 0.375, 0.25, 0.375, 0.25, 0.625, 0.25, 0.625, 0.5, 0.375, 0.5, 0.375, 0.5, 0.625, 0.5, 0.625, 0.75, 0.375, 0.75, 0.375, 0.75, 0.625, 0.75, 0.625, 1.0, 0.375, 1.0, 0.375, 0.75, 0.375, 1.0, 0.375, 1.0, 0.375, 0.75, 0.625, 0.5, 0.875, 0.5, 0.875, 0.75, 0.625, 0.75, 0.125, 0.5, 0.375, 0.5, 0.375, 0.75, 0.125, 0.75, 0.375, 0.25, 0.375, 0.5, 0.375, 0.5, 0.375, 0.25, 0.375, 0.0, 0.375, 0.25, 0.375, 0.25, 0.375, 0.0, 0.375, 0.5, 0.375, 0.75, 0.375, 0.75, 0.375, 0.5])
me_cube_001.materials.append(mat_drybush)
me_cube_001.use_remesh_preserve_volume = False
me_cube_001.use_remesh_preserve_attributes = False
me_cube_001.use_mirror_vertex_groups = False
me_cube_001.update()
me_cube_002 = bpy.data.meshes.new('Cube.002')
me_cube_002.from_pydata([(-0.01691, 0.1509, 0.3914), (-0.01682, -0.006853, 0.001228), (-0.01894, 0.1364, 0.4177), (0.005521, 0.1651, 0.4446), (0.01051, 0.1307, 0.3961), (0.01073, -0.0008432, -0.002479), (-0.04059, 0.2469, 0.7916), (-0.1196, 0.1549, 0.3714), (-0.006884, -0.0164, 0.003896), (-0.1107, 0.1476, 0.3993), (-0.114, 0.189, 0.4198), (-0.08594, 0.1609, 0.3752), (0.008111, 0.006583, -0.003576), (-0.2047, 0.2684, 0.7584), (-0.2085, -0.02439, 0.3636), (-0.009331, -0.01306, -0.01012), (-0.1996, -0.0348, 0.3904), (0.006352, -0.02072, 0.003057), (-0.2235, -0.006612, 0.4183), (-0.1819, -0.00594, 0.3754), (0.004392, 0.01013, -0.0003203), (-0.3687, -0.07407, 0.7401), (-0.2398, -0.1163, 0.3244), (0.0046, -0.017, -0.00706), (-0.2347, -0.1143, 0.354), (0.01682, -0.01009, 0.009716), (-0.2778, -0.1072, 0.3692), (-0.236, -0.08338, 0.3337), (-0.003208, 0.01023, -0.002648), (-0.4328, -0.2159, 0.6747), (-0.1508, -0.01792, 0.3914), (-0.005512, -0.01694, -0.006519), (-0.1363, -0.01986, 0.4177), (0.01307, -0.01682, 0.005014), (-0.1651, 0.004416, 0.4446), (-0.1307, 0.009636, 0.3961), (0.0007714, 0.01073, -0.002479), (-0.2466, -0.04224, 0.7916), (-0.1541, -0.1206, 0.3714), (0.01644, -0.006774, 0.003896), (-0.1469, -0.1117, 0.3993), (-0.1882, -0.1153, 0.4198), (-0.1604, -0.08701, 0.3752), (-0.006637, 0.008067, -0.003576), (-0.267, -0.2065, 0.7584), (0.02578, -0.2083, 0.3636), (0.01811, 0.001345, -0.001254), (0.03613, -0.1994, 0.3904), (0.008107, -0.2234, 0.4183), (0.007157, -0.1819, 0.3754), (-0.01015, 0.004324, -0.0003203), (0.07654, -0.3682, 0.7401), (0.1179, -0.239, 0.3244), (0.01697, 0.004714, -0.00706), (0.1159, -0.2339, 0.354), (0.009976, 0.01688, 0.009716), (0.109, -0.2771, 0.3692), (0.08496, -0.2355, 0.3337), (-0.01021, -0.003276, -0.002648), (0.2188, -0.4314, 0.6747), (-0.05976, -0.1396, 0.3914), (0.01801, -0.002339, 0.001228), (-0.05084, -0.128, 0.4177), (-0.08626, -0.1409, 0.4446), (-0.0736, -0.1085, 0.3961), (-0.008914, 0.006025, -0.002479), (-0.08651, -0.2348, 0.7916), (0.02763, -0.1937, 0.3714), (0.01826, 6.951e-05, -0.005137), (0.02345, -0.183, 0.3993), (0.01215, 0.01619, 0.008326), (0.005957, -0.2206, 0.4198), (-0.004646, -0.1824, 0.3752), (-0.0103, -0.001724, -0.003576), (0.04565, -0.3345, 0.7584), (0.1934, -0.08165, 0.3636), (0.01456, 0.006753, -0.01012), (0.1908, -0.0682, 0.3904), (0.004696, 0.02116, 0.003057), (0.1977, -0.1045, 0.4183), (0.1612, -0.08459, 0.3754), (-0.008816, -0.00664, -0.0003203), (0.3572, -0.1175, 0.7401), (0.266, -0.01716, 0.3244), (0.004385, 0.01706, -0.00706), (0.2605, -0.01633, 0.354), (-0.009649, 0.01707, 0.009716), (0.2945, -0.04386, 0.3692), (0.2464, -0.04392, 0.3337), (-0.002256, -0.01048, -0.002648), (0.483, -0.02576, 0.6747), (0.14, -0.05882, 0.3914), (0.002218, 0.01803, 0.001228), (0.1284, -0.04998, 0.4177), (0.1415, -0.08532, 0.4446), (0.109, -0.07287, 0.3961), (-0.005966, -0.008954, -0.002479), (0.2354, -0.08493, 0.7916), (0.1935, 0.02893, 0.3714), (-0.0001917, 0.01826, -0.005137), (0.1829, 0.02467, 0.3993), (-0.01627, 0.01204, 0.008326), (0.2206, 0.007433, 0.4198), (0.1824, -0.003426, 0.3752), (0.001793, -0.01029, -0.003576), (0.3341, 0.04789, 0.7584), (0.08035, 0.1939, 0.3636), (-0.01642, 0.007767, -0.001254), (0.06693, 0.1912, 0.3904), (0.1032, 0.1983, 0.4183), (0.08351, 0.1617, 0.3754), (0.006699, -0.008771, -0.0003203), (0.1151, 0.358, 0.7401), (0.01538, 0.2661, 0.3244), (-0.01695, -0.005155, 0.004202), (0.01459, 0.2606, 0.354), (0.04189, 0.2948, 0.3692), (0.04227, 0.2467, 0.3337), (0.01049, -0.002186, -0.002648), (0.02253, 0.4831, 0.6747), (-0.11, 0.1047, 0.3914), (-0.008482, -0.01606, 0.001228), (-0.1022, 0.09234, 0.4177), (-0.1019, 0.13, 0.4446), (-0.07593, 0.1068, 0.3961), (0.008759, 0.006249, -0.002479), (-0.1898, 0.163, 0.7916), (-0.1912, 0.04175, 0.3714), (-0.006313, -0.01714, -0.005137), (-0.1797, 0.04194, 0.3993), (0.01093, -0.01704, 0.008326), (-0.2088, 0.07147, 0.4198), (-0.1693, 0.06804, 0.3752), (0.001982, 0.01026, -0.003576), (-0.3293, 0.07401, 0.7584), (-0.144, -0.1527, 0.3636), (0.001244, -0.016, -0.01012), (-0.1305, -0.155, 0.3904), (0.01818, -0.01179, 0.003057), (-0.1669, -0.1487, 0.4183), (-0.1356, -0.1215, 0.3754), (-0.003144, 0.01058, -0.0003203), (-0.2348, -0.2937, 0.7401), (-0.1089, -0.2432, 0.3244), (0.01445, -0.01007, -0.00706), (-0.1063, -0.2384, 0.354), (0.01937, 0.00308, 0.009716), (-0.1439, -0.2607, 0.3692), (-0.1272, -0.2156, 0.3337), (-0.009032, 0.005773, -0.002648), (-0.1928, -0.4436, 0.6747), (-0.104, -0.1107, 0.3914), (0.00667, -0.01652, -0.006519), (-0.09165, -0.1028, 0.4177), (0.02083, -0.004482, 0.005014), (-0.1293, -0.1028, 0.4446), (-0.1063, -0.07665, 0.3961), (-0.006307, 0.008717, -0.002479), (-0.1618, -0.1909, 0.7916), (-0.04047, -0.1915, 0.3714), (0.01718, -0.006198, -0.005137), (-0.04073, -0.18, 0.3993), (0.01696, 0.01104, 0.008326), (-0.07007, -0.2093, 0.4198), (-0.06691, -0.1697, 0.3752), (-0.01027, 0.001914, -0.003576), (-0.0718, -0.3298, 0.7584), (0.1537, -0.143, 0.3636), (0.01301, 0.01267, -0.001254), (0.1558, -0.1295, 0.3904), (0.1498, -0.1659, 0.4183), (0.1224, -0.1347, 0.3754), (-0.01056, -0.003215, -0.0003203), (0.2953, -0.2328, 0.7401), (0.2439, -0.1073, 0.3244), (0.001088, 0.01768, 0.004202), (0.2391, -0.1047, 0.354), (0.2616, -0.1422, 0.3692), (0.2164, -0.1258, 0.3337), (-0.005713, -0.00907, -0.002648), (0.4449, -0.1898, 0.6747)], [], [(0, 1, 2), (4, 5, 3), (2, 6, 0), (3, 6, 4), (7, 8, 9), (11, 12, 10), (9, 13, 7), (10, 13, 11), (19, 20, 18), (16, 21, 14), (18, 21, 19), (27, 28, 26), (24, 29, 22), (26, 29, 27), (35, 36, 34), (32, 37, 30), (34, 37, 35), (38, 39, 40), (42, 43, 41), (40, 44, 38), (41, 44, 42), (45, 46, 47), (49, 50, 48), (47, 51, 45), (48, 51, 49), (57, 58, 56), (54, 59, 52), (56, 59, 57), (60, 61, 62), (64, 65, 63), (62, 66, 60), (63, 66, 64), (72, 73, 71), (69, 74, 67), (71, 74, 72), (80, 81, 79), (77, 82, 75), (79, 82, 80), (88, 89, 87), (85, 90, 83), (87, 90, 88), (91, 92, 93), (95, 96, 94), (93, 97, 91), (94, 97, 95), (103, 104, 102), (100, 105, 98), (102, 105, 103), (106, 107, 108), (110, 111, 109), (108, 112, 106), (109, 112, 110), (113, 114, 115), (117, 118, 116), (115, 119, 113), (116, 119, 117), (120, 121, 122), (124, 125, 123), (122, 126, 120), (123, 126, 124), (132, 133, 131), (129, 134, 127), (131, 134, 132), (140, 141, 139), (137, 142, 135), (139, 142, 140), (148, 149, 147), (145, 150, 143), (147, 150, 148), (156, 157, 155), (153, 158, 151), (155, 158, 156), (164, 165, 163), (161, 166, 159), (163, 166, 164), (167, 168, 169), (171, 172, 170), (169, 173, 167), (170, 173, 171), (174, 175, 176), (178, 179, 177), (176, 180, 174), (177, 180, 178), (0, 3, 5, 1), (11, 9, 8, 12), (3, 0, 6), (2, 4, 6), (7, 10, 12, 8), (17, 16, 14, 15), (10, 7, 13), (9, 11, 13), (19, 16, 17, 20), (14, 18, 20, 15), (25, 24, 22, 23), (18, 14, 21), (17, 15, 20), (16, 19, 21), (27, 24, 25, 28), (22, 26, 28, 23), (33, 32, 30, 31), (26, 22, 29), (25, 23, 28), (24, 27, 29), (35, 32, 33, 36), (30, 34, 36, 31), (42, 40, 39, 43), (34, 30, 37), (33, 31, 36), (32, 35, 37), (38, 41, 43, 39), (49, 47, 46, 50), (41, 38, 44), (40, 42, 44), (4, 2, 1, 5), (45, 48, 50, 46), (55, 54, 52, 53), (48, 45, 51), (47, 49, 51), (57, 54, 55, 58), (52, 56, 58, 53), (64, 62, 61, 65), (56, 52, 59), (58, 55, 53), (54, 57, 59), (60, 63, 65, 61), (70, 69, 67, 68), (63, 60, 66), (62, 64, 66), (72, 69, 70, 73), (67, 71, 73, 68), (78, 77, 75, 76), (71, 67, 74), (70, 68, 73), (69, 72, 74), (80, 77, 78, 81), (75, 79, 81, 76), (86, 85, 83, 84), (79, 75, 82), (78, 76, 81), (77, 80, 82), (88, 85, 86, 89), (83, 87, 89, 84), (95, 93, 92, 96), (87, 83, 90), (86, 84, 89), (85, 88, 90), (91, 94, 96, 92), (101, 100, 98, 99), (94, 91, 97), (93, 95, 97), (103, 100, 101, 104), (98, 102, 104, 99), (110, 108, 107, 111), (102, 98, 105), (101, 99, 104), (100, 103, 105), (106, 109, 111, 107), (117, 115, 114, 118), (109, 106, 112), (108, 110, 112), (113, 116, 118, 114), (124, 122, 121, 125), (116, 113, 119), (115, 117, 119), (120, 123, 125, 121), (130, 129, 127, 128), (123, 120, 126), (122, 124, 126), (132, 129, 130, 133), (127, 131, 133, 128), (138, 137, 135, 136), (131, 127, 134), (133, 130, 128), (129, 132, 134), (140, 137, 138, 141), (135, 139, 141, 136), (146, 145, 143, 144), (139, 135, 142), (141, 138, 136), (137, 140, 142), (148, 145, 146, 149), (143, 147, 149, 144), (154, 153, 151, 152), (147, 143, 150), (149, 146, 144), (145, 148, 150), (156, 153, 154, 157), (151, 155, 157, 152), (162, 161, 159, 160), (155, 151, 158), (157, 154, 152), (153, 156, 158), (164, 161, 162, 165), (159, 163, 165, 160), (171, 169, 168, 172), (163, 159, 166), (162, 160, 165), (161, 164, 166), (167, 170, 172, 168), (178, 176, 175, 179), (170, 167, 173), (169, 171, 173), (174, 177, 179, 175), (177, 174, 180), (176, 178, 180)])
_uv = me_cube_002.uv_layers.new(name='UVMap')
_uv.uv.foreach_set('vector', [0.375, 0.0, 0.625, 0.1679, 0.375, 0.25, 0.375, 0.5, 0.625, 0.6628, 0.375, 0.75, 0.375, 0.25, 0.375, 0.3338, 0.375, 0.0, 0.375, 0.75, 0.375, 0.3338, 0.375, 0.5, 0.375, 0.0, 0.625, 0.1679, 0.375, 0.25, 0.375, 0.5, 0.625, 0.6628, 0.375, 0.75, 0.375, 0.25, 0.375, 0.3338, 0.375, 0.0, 0.375, 0.75, 0.375, 0.3338, 0.375, 0.5, 0.375, 0.5, 0.625, 0.6628, 0.375, 0.75, 0.375, 0.25, 0.375, 0.3338, 0.375, 0.0, 0.375, 0.75, 0.375, 0.3338, 0.375, 0.5, 0.375, 0.5, 0.625, 0.6628, 0.375, 0.75, 0.375, 0.25, 0.375, 0.3338, 0.375, 0.0, 0.375, 0.75, 0.375, 0.3338, 0.375, 0.5, 0.375, 0.5, 0.625, 0.6628, 0.375, 0.75, 0.375, 0.25, 0.375, 0.3338, 0.375, 0.0, 0.375, 0.75, 0.375, 0.3338, 0.375, 0.5, 0.375, 0.0, 0.625, 0.1679, 0.375, 0.25, 0.375, 0.5, 0.625, 0.6628, 0.375, 0.75, 0.375, 0.25, 0.375, 0.3338, 0.375, 0.0, 0.375, 0.75, 0.375, 0.3338, 0.375, 0.5, 0.375, 0.0, 0.625, 0.1679, 0.375, 0.25, 0.375, 0.5, 0.625, 0.6628, 0.375, 0.75, 0.375, 0.25, 0.375, 0.3338, 0.375, 0.0, 0.375, 0.75, 0.375, 0.3338, 0.375, 0.5, 0.375, 0.5, 0.625, 0.6628, 0.375, 0.75, 0.375, 0.25, 0.375, 0.3338, 0.375, 0.0, 0.375, 0.75, 0.375, 0.3338, 0.375, 0.5, 0.375, 0.0, 0.625, 0.1679, 0.375, 0.25, 0.375, 0.5, 0.625, 0.6628, 0.375, 0.75, 0.375, 0.25, 0.375, 0.3338, 0.375, 0.0, 0.375, 0.75, 0.375, 0.3338, 0.375, 0.5, 0.375, 0.5, 0.625, 0.6628, 0.375, 0.75, 0.375, 0.25, 0.375, 0.3338, 0.375, 0.0, 0.375, 0.75, 0.375, 0.3338, 0.375, 0.5, 0.375, 0.5, 0.625, 0.6628, 0.375, 0.75, 0.375, 0.25, 0.375, 0.3338, 0.375, 0.0, 0.375, 0.75, 0.375, 0.3338, 0.375, 0.5, 0.375, 0.5, 0.625, 0.6628, 0.375, 0.75, 0.375, 0.25, 0.375, 0.3338, 0.375, 0.0, 0.375, 0.75, 0.375, 0.3338, 0.375, 0.5, 0.375, 0.0, 0.625, 0.1679, 0.375, 0.25, 0.375, 0.5, 0.625, 0.6628, 0.375, 0.75, 0.375, 0.25, 0.375, 0.3338, 0.375, 0.0, 0.375, 0.75, 0.375, 0.3338, 0.375, 0.5, 0.375, 0.5, 0.625, 0.6628, 0.375, 0.75, 0.375, 0.25, 0.375, 0.3338, 0.375, 0.0, 0.375, 0.75, 0.375, 0.3338, 0.375, 0.5, 0.375, 0.0, 0.625, 0.1679, 0.375, 0.25, 0.375, 0.5, 0.625, 0.6628, 0.375, 0.75, 0.375, 0.25, 0.375, 0.3338, 0.375, 0.0, 0.375, 0.75, 0.375, 0.3338, 0.375, 0.5, 0.375, 0.0, 0.625, 0.1679, 0.375, 0.25, 0.375, 0.5, 0.625, 0.6628, 0.375, 0.75, 0.375, 0.25, 0.375, 0.3338, 0.375, 0.0, 0.375, 0.75, 0.375, 0.3338, 0.375, 0.5, 0.375, 0.0, 0.625, 0.1679, 0.375, 0.25, 0.375, 0.5, 0.625, 0.6628, 0.375, 0.75, 0.375, 0.25, 0.375, 0.3338, 0.375, 0.0, 0.375, 0.75, 0.375, 0.3338, 0.375, 0.5, 0.375, 0.5, 0.625, 0.6628, 0.375, 0.75, 0.375, 0.25, 0.375, 0.3338, 0.375, 0.0, 0.375, 0.75, 0.375, 0.3338, 0.375, 0.5, 0.375, 0.5, 0.625, 0.6628, 0.375, 0.75, 0.375, 0.25, 0.375, 0.3338, 0.375, 0.0, 0.375, 0.75, 0.375, 0.3338, 0.375, 0.5, 0.375, 0.5, 0.625, 0.6628, 0.375, 0.75, 0.375, 0.25, 0.375, 0.3338, 0.375, 0.0, 0.375, 0.75, 0.375, 0.3338, 0.375, 0.5, 0.375, 0.5, 0.625, 0.6628, 0.375, 0.75, 0.375, 0.25, 0.375, 0.3338, 0.375, 0.0, 0.375, 0.75, 0.375, 0.3338, 0.375, 0.5, 0.375, 0.5, 0.625, 0.6628, 0.375, 0.75, 0.375, 0.25, 0.375, 0.3338, 0.375, 0.0, 0.375, 0.75, 0.375, 0.3338, 0.375, 0.5, 0.375, 0.0, 0.625, 0.1679, 0.375, 0.25, 0.375, 0.5, 0.625, 0.6628, 0.375, 0.75, 0.375, 0.25, 0.375, 0.3338, 0.375, 0.0, 0.375, 0.75, 0.375, 0.3338, 0.375, 0.5, 0.375, 0.0, 0.625, 0.1679, 0.375, 0.25, 0.375, 0.5, 0.625, 0.6628, 0.375, 0.75, 0.375, 0.25, 0.375, 0.3338, 0.375, 0.0, 0.375, 0.75, 0.375, 0.3338, 0.375, 0.5, 0.375, 1.0, 0.375, 0.75, 0.625, 0.6628, 0.625, 1.0, 0.375, 0.5, 0.375, 0.25, 0.625, 0.1679, 0.625, 0.6628, 0.375, 0.75, 0.375, 1.0, 0.375, 0.7948, 0.375, 0.25, 0.375, 0.5, 0.375, 0.3338, 0.375, 1.0, 0.375, 0.75, 0.625, 0.6628, 0.625, 1.0, 0.625, 0.25, 0.375, 0.25, 0.375, 0.0, 0.625, 0.0, 0.375, 0.75, 0.375, 1.0, 0.375, 0.7948, 0.375, 0.25, 0.375, 0.5, 0.375, 0.3338, 0.375, 0.5, 0.375, 0.25, 0.625, 0.25, 0.625, 0.6628, 0.375, 1.0, 0.375, 0.75, 0.625, 0.6628, 0.625, 1.0, 0.625, 0.25, 0.375, 0.25, 0.375, 0.0, 0.625, 0.0, 0.375, 0.75, 0.375, 1.0, 0.375, 0.7948, 0.875, 0.5, 0.875, 0.75, 0.625, 0.6628, 0.375, 0.25, 0.375, 0.5, 0.375, 0.3338, 0.375, 0.5, 0.375, 0.25, 0.625, 0.25, 0.625, 0.6628, 0.375, 1.0, 0.375, 0.75, 0.625, 0.6628, 0.625, 1.0, 0.625, 0.25, 0.375, 0.25, 0.375, 0.0, 0.625, 0.0, 0.375, 0.75, 0.375, 1.0, 0.375, 0.7948, 0.875, 0.5, 0.875, 0.75, 0.625, 0.6628, 0.375, 0.25, 0.375, 0.5, 0.375, 0.3338, 0.375, 0.5, 0.375, 0.25, 0.625, 0.25, 0.625, 0.6628, 0.375, 1.0, 0.375, 0.75, 0.625, 0.6628, 0.625, 1.0, 0.375, 0.5, 0.375, 0.25, 0.625, 0.1679, 0.625, 0.6628, 0.375, 0.75, 0.375, 1.0, 0.375, 0.7948, 0.875, 0.5, 0.875, 0.75, 0.625, 0.6628, 0.375, 0.25, 0.375, 0.5, 0.375, 0.3338, 0.375, 1.0, 0.375, 0.75, 0.625, 0.6628, 0.625, 1.0, 0.375, 0.5, 0.375, 0.25, 0.625, 0.1679, 0.625, 0.6628, 0.375, 0.75, 0.375, 1.0, 0.375, 0.7948, 0.375, 0.25, 0.375, 0.5, 0.375, 0.3338, 0.375, 0.5, 0.375, 0.25, 0.625, 0.1679, 0.625, 0.6628, 0.375, 1.0, 0.375, 0.75, 0.625, 0.6628, 0.625, 1.0, 0.625, 0.25, 0.375, 0.25, 0.375, 0.0, 0.625, 0.0, 0.375, 0.75, 0.375, 1.0, 0.375, 0.7948, 0.375, 0.25, 0.375, 0.5, 0.375, 0.3338, 0.375, 0.5, 0.375, 0.25, 0.625, 0.25, 0.625, 0.6628, 0.375, 1.0, 0.375, 0.75, 0.625, 0.6628, 0.625, 1.0, 0.375, 0.5, 0.375, 0.25, 0.625, 0.1679, 0.625, 0.6628, 0.375, 0.75, 0.375, 1.0, 0.375, 0.7948, 0.625, 0.6628, 0.875, 0.5, 0.875, 0.75, 0.375, 0.25, 0.375, 0.5, 0.375, 0.3338, 0.375, 1.0, 0.375, 0.75, 0.625, 0.6628, 0.625, 1.0, 0.625, 0.25, 0.375, 0.25, 0.375, 0.0, 0.625, 0.0, 0.375, 0.75, 0.375, 1.0, 0.375, 0.7948, 0.375, 0.25, 0.375, 0.5, 0.375, 0.3338, 0.375, 0.5, 0.375, 0.25, 0.625, 0.25, 0.625, 0.6628, 0.375, 1.0, 0.375, 0.75, 0.625, 0.6628, 0.625, 1.0, 0.625, 0.25, 0.375, 0.25, 0.375, 0.0, 0.625, 0.0, 0.375, 0.75, 0.375, 1.0, 0.375, 0.7948, 0.875, 0.5, 0.875, 0.75, 0.625, 0.6628, 0.375, 0.25, 0.375, 0.5, 0.375, 0.3338, 0.375, 0.5, 0.375, 0.25, 0.625, 0.25, 0.625, 0.6628, 0.375, 1.0, 0.375, 0.75, 0.625, 0.6628, 0.625, 1.0, 0.625, 0.25, 0.375, 0.25, 0.375, 0.0, 0.625, 0.0, 0.375, 0.75, 0.375, 1.0, 0.375, 0.7948, 0.875, 0.5, 0.875, 0.75, 0.625, 0.6628, 0.375, 0.25, 0.375, 0.5, 0.375, 0.3338, 0.375, 0.5, 0.375, 0.25, 0.625, 0.25, 0.625, 0.6628, 0.375, 1.0, 0.375, 0.75, 0.625, 0.6628, 0.625, 1.0, 0.375, 0.5, 0.375, 0.25, 0.625, 0.1679, 0.625, 0.6628, 0.375, 0.75, 0.375, 1.0, 0.375, 0.7948, 0.875, 0.5, 0.875, 0.75, 0.625, 0.6628, 0.375, 0.25, 0.375, 0.5, 0.375, 0.3338, 0.375, 1.0, 0.375, 0.75, 0.625, 0.6628, 0.625, 1.0, 0.625, 0.25, 0.375, 0.25, 0.375, 0.0, 0.625, 0.0, 0.375, 0.75, 0.375, 1.0, 0.375, 0.7948, 0.375, 0.25, 0.375, 0.5, 0.375, 0.3338, 0.375, 0.5, 0.375, 0.25, 0.625, 0.25, 0.625, 0.6628, 0.375, 1.0, 0.375, 0.75, 0.625, 0.6628, 0.625, 1.0, 0.375, 0.5, 0.375, 0.25, 0.625, 0.1679, 0.625, 0.6628, 0.375, 0.75, 0.375, 1.0, 0.375, 0.7948, 0.875, 0.5, 0.875, 0.75, 0.625, 0.6628, 0.375, 0.25, 0.375, 0.5, 0.375, 0.3338, 0.375, 1.0, 0.375, 0.75, 0.625, 0.6628, 0.625, 1.0, 0.375, 0.5, 0.375, 0.25, 0.625, 0.1679, 0.625, 0.6628, 0.375, 0.75, 0.375, 1.0, 0.375, 0.7948, 0.375, 0.25, 0.375, 0.5, 0.375, 0.3338, 0.375, 1.0, 0.375, 0.75, 0.625, 0.6628, 0.625, 1.0, 0.375, 0.5, 0.375, 0.25, 0.625, 0.1679, 0.625, 0.6628, 0.375, 0.75, 0.375, 1.0, 0.375, 0.7948, 0.375, 0.25, 0.375, 0.5, 0.375, 0.3338, 0.375, 1.0, 0.375, 0.75, 0.625, 0.6628, 0.625, 1.0, 0.625, 0.25, 0.375, 0.25, 0.375, 0.0, 0.625, 0.0, 0.375, 0.75, 0.375, 1.0, 0.375, 0.7948, 0.375, 0.25, 0.375, 0.5, 0.375, 0.3338, 0.375, 0.5, 0.375, 0.25, 0.625, 0.25, 0.625, 0.6628, 0.375, 1.0, 0.375, 0.75, 0.625, 0.6628, 0.625, 1.0, 0.625, 0.25, 0.375, 0.25, 0.375, 0.0, 0.625, 0.0, 0.375, 0.75, 0.375, 1.0, 0.375, 0.7948, 0.625, 0.6628, 0.875, 0.5, 0.875, 0.75, 0.375, 0.25, 0.375, 0.5, 0.375, 0.3338, 0.375, 0.5, 0.375, 0.25, 0.625, 0.25, 0.625, 0.6628, 0.375, 1.0, 0.375, 0.75, 0.625, 0.6628, 0.625, 1.0, 0.625, 0.25, 0.375, 0.25, 0.375, 0.0, 0.625, 0.0, 0.375, 0.75, 0.375, 1.0, 0.375, 0.7948, 0.625, 0.6628, 0.875, 0.5, 0.875, 0.75, 0.375, 0.25, 0.375, 0.5, 0.375, 0.3338, 0.375, 0.5, 0.375, 0.25, 0.625, 0.25, 0.625, 0.6628, 0.375, 1.0, 0.375, 0.75, 0.625, 0.6628, 0.625, 1.0, 0.625, 0.25, 0.375, 0.25, 0.375, 0.0, 0.625, 0.0, 0.375, 0.75, 0.375, 1.0, 0.375, 0.7948, 0.625, 0.6628, 0.875, 0.5, 0.875, 0.75, 0.375, 0.25, 0.375, 0.5, 0.375, 0.3338, 0.375, 0.5, 0.375, 0.25, 0.625, 0.25, 0.625, 0.6628, 0.375, 1.0, 0.375, 0.75, 0.625, 0.6628, 0.625, 1.0, 0.625, 0.25, 0.375, 0.25, 0.375, 0.0, 0.625, 0.0, 0.375, 0.75, 0.375, 1.0, 0.375, 0.7948, 0.625, 0.6628, 0.875, 0.5, 0.875, 0.75, 0.375, 0.25, 0.375, 0.5, 0.375, 0.3338, 0.375, 0.5, 0.375, 0.25, 0.625, 0.25, 0.625, 0.6628, 0.375, 1.0, 0.375, 0.75, 0.625, 0.6628, 0.625, 1.0, 0.375, 0.5, 0.375, 0.25, 0.625, 0.1679, 0.625, 0.6628, 0.375, 0.75, 0.375, 1.0, 0.375, 0.7948, 0.875, 0.5, 0.875, 0.75, 0.625, 0.6628, 0.375, 0.25, 0.375, 0.5, 0.375, 0.3338, 0.375, 1.0, 0.375, 0.75, 0.625, 0.6628, 0.625, 1.0, 0.375, 0.5, 0.375, 0.25, 0.625, 0.1679, 0.625, 0.6628, 0.375, 0.75, 0.375, 1.0, 0.375, 0.7948, 0.375, 0.25, 0.375, 0.5, 0.375, 0.3338, 0.375, 1.0, 0.375, 0.75, 0.625, 0.6628, 0.625, 1.0, 0.375, 0.75, 0.375, 1.0, 0.375, 0.7948, 0.375, 0.25, 0.375, 0.5, 0.375, 0.3338])
me_cube_002.materials.append(mat_drybush)
me_cube_002.use_remesh_preserve_volume = False
me_cube_002.use_remesh_preserve_attributes = False
me_cube_002.use_mirror_vertex_groups = False
me_cube_002.update()
me_cube_003 = bpy.data.meshes.new('Cube.003')
me_cube_003.from_pydata([(-0.01413, 0.1563, 0.4253), (-0.01682, -0.006853, 0.001228), (0.009213, 0.1518, 0.4288), (-0.1153, 0.1659, 0.3967), (0.000291, -0.004457, -0.0002677), (-0.205, 0.2705, 0.7573), (-0.218, -0.02502, 0.3967), (0.001224, -0.01812, -0.001254), (-0.2074, -0.005134, 0.405), (-0.2559, -0.1192, 0.3547), (0.01276, -0.01228, 0.004202), (-0.2634, -0.09667, 0.3582), (-0.1562, -0.01518, 0.4253), (0.006965, -0.01678, 0.001228), (-0.1519, 0.008197, 0.4288), (-0.1651, -0.1164, 0.3967), (0.004455, 0.0003209, -0.0002677), (-0.2691, -0.2068, 0.7573), (0.02648, -0.2179, 0.3967), (0.01811, 0.001345, -0.001254), (0.006522, -0.2073, 0.405), (0.121, -0.2551, 0.3547), (0.0122, 0.01285, 0.004202), (0.09843, -0.2627, 0.3582), (-0.06481, -0.1429, 0.4253), (0.01801, -0.002339, 0.001228), (-0.08291, -0.1275, 0.4288), (0.02381, -0.2043, 0.404), (0.01408, 0.01087, 0.003896), (-6.084e-05, -0.2068, 0.4053), (0.1944, -0.08683, 0.391), (-0.0002549, 0.004314, -0.001164), (0.3572, -0.1198, 0.7394), (0.2814, -0.02253, 0.3547), (-0.005042, 0.01698, 0.004202), (0.2768, -0.04585, 0.3582), (0.1434, -0.06386, 0.4253), (0.002218, 0.01803, 0.001228), (0.1281, -0.08206, 0.4288), (0.2041, 0.02518, 0.404), (-0.01096, 0.01401, 0.003896), (0.2068, 0.001323, 0.4053), (0.08445, 0.2026, 0.3967), (-0.01642, 0.007767, -0.001254), (0.09662, 0.1836, 0.405), (0.02065, 0.2816, 0.3547), (-0.01695, -0.005155, 0.004202), (0.044, 0.2771, 0.3582), (-0.1113, 0.1106, 0.4253), (-0.008482, -0.01606, 0.001228), (-0.09053, 0.1222, 0.4288), (-0.1997, 0.04903, 0.404), (0.005268, -0.01699, 0.003896), (-0.1937, 0.07226, 0.4053), (-0.1509, -0.1593, 0.3967), (0.01259, -0.0131, -0.001254), (-0.1556, -0.1372, 0.405), (-0.1194, -0.2558, 0.3547), (0.01767, -0.001206, 0.004202), (-0.1396, -0.2433, 0.3582), (-0.1099, -0.112, 0.4253), (0.01612, -0.008374, 0.001228), (-0.1216, -0.09134, 0.4288), (-0.05162, -0.1953, 0.3967), (0.003207, 0.00311, -0.0002677), (-0.07322, -0.3314, 0.7573), (0.1528, -0.1482, 0.391), (0.00124, 0.004139, -0.001164), (0.2945, -0.235, 0.7394), (0.2566, -0.1177, 0.3547), (0.001088, 0.01768, 0.004202), (0.2443, -0.138, 0.3582)], [], [(3, 4, 5), (4, 3, 5), (15, 16, 17), (16, 15, 17), (30, 31, 32), (31, 30, 32), (63, 64, 65), (64, 63, 65), (66, 67, 68), (67, 66, 68), (0, 2, 1), (6, 8, 7), (9, 11, 10), (12, 14, 13), (18, 20, 19), (21, 23, 22), (24, 26, 25), (27, 29, 28), (33, 35, 34), (36, 38, 37), (39, 41, 40), (42, 44, 43), (45, 47, 46), (48, 50, 49), (51, 53, 52), (54, 56, 55), (57, 59, 58), (60, 62, 61), (69, 71, 70), (8, 6, 7), (11, 9, 10), (14, 12, 13), (20, 18, 19), (23, 21, 22), (26, 24, 25), (29, 27, 28), (35, 33, 34), (38, 36, 37), (41, 39, 40), (44, 42, 43), (47, 45, 46), (50, 48, 49), (53, 51, 52), (56, 54, 55), (59, 57, 58), (62, 60, 61), (71, 69, 70), (2, 0, 1)])
_uv = me_cube_003.uv_layers.new(name='UVMap')
_uv.uv.foreach_set('vector', [0.375, 0.0, 0.625, 0.4207, 0.375, 0.3337, 0.625, 0.4207, 0.375, 0.91, 0.375, 0.3337, 0.375, 0.0, 0.625, 0.4207, 0.375, 0.3337, 0.625, 0.4207, 0.375, 0.91, 0.375, 0.3337, 0.375, 0.0, 0.625, 0.4207, 0.375, 0.3337, 0.625, 0.4207, 0.375, 0.91, 0.375, 0.3337, 0.375, 0.0, 0.625, 0.4207, 0.375, 0.3337, 0.625, 0.4207, 0.375, 0.91, 0.375, 0.3337, 0.375, 0.0, 0.625, 0.4207, 0.375, 0.3337, 0.625, 0.4207, 0.375, 0.91, 0.375, 0.3337, 0.375, 0.983, 0.3895, 0.769, 0.625, 1.0, 0.375, 0.983, 0.3895, 0.769, 0.625, 1.0, 0.375, 0.983, 0.3895, 0.769, 0.625, 1.0, 0.375, 0.983, 0.3895, 0.769, 0.625, 1.0, 0.375, 0.983, 0.3895, 0.769, 0.625, 1.0, 0.375, 0.983, 0.3895, 0.769, 0.625, 1.0, 0.375, 0.983, 0.3895, 0.769, 0.625, 1.0, 0.375, 0.983, 0.3895, 0.769, 0.625, 1.0, 0.375, 0.983, 0.3895, 0.769, 0.625, 1.0, 0.375, 0.983, 0.3895, 0.769, 0.625, 1.0, 0.375, 0.983, 0.3895, 0.769, 0.625, 1.0, 0.375, 0.983, 0.3895, 0.769, 0.625, 1.0, 0.375, 0.983, 0.3895, 0.769, 0.625, 1.0, 0.375, 0.983, 0.3895, 0.769, 0.625, 1.0, 0.375, 0.983, 0.3895, 0.769, 0.625, 1.0, 0.375, 0.983, 0.3895, 0.769, 0.625, 1.0, 0.375, 0.983, 0.3895, 0.769, 0.625, 1.0, 0.375, 0.983, 0.3895, 0.769, 0.625, 1.0, 0.375, 0.983, 0.3895, 0.769, 0.625, 1.0, 0.3895, 0.769, 0.375, 0.02759, 0.625, 0.1679, 0.3895, 0.769, 0.375, 0.02759, 0.625, 0.1679, 0.3895, 0.769, 0.375, 0.02759, 0.625, 0.1679, 0.3895, 0.769, 0.375, 0.02759, 0.625, 0.1679, 0.3895, 0.769, 0.375, 0.02759, 0.625, 0.1679, 0.3895, 0.769, 0.375, 0.02759, 0.625, 0.1679, 0.3895, 0.769, 0.375, 0.02759, 0.625, 0.1679, 0.3895, 0.769, 0.375, 0.02759, 0.625, 0.1679, 0.3895, 0.769, 0.375, 0.02759, 0.625, 0.1679, 0.3895, 0.769, 0.375, 0.02759, 0.625, 0.1679, 0.3895, 0.769, 0.375, 0.02759, 0.625, 0.1679, 0.3895, 0.769, 0.375, 0.02759, 0.625, 0.1679, 0.3895, 0.769, 0.375, 0.02759, 0.625, 0.1679, 0.3895, 0.769, 0.375, 0.02759, 0.625, 0.1679, 0.3895, 0.769, 0.375, 0.02759, 0.625, 0.1679, 0.3895, 0.769, 0.375, 0.02759, 0.625, 0.1679, 0.3895, 0.769, 0.375, 0.02759, 0.625, 0.1679, 0.3895, 0.769, 0.375, 0.02759, 0.625, 0.1679, 0.3895, 0.769, 0.375, 0.02759, 0.625, 0.1679])
me_cube_003.materials.append(mat_drybush)
me_cube_003.use_remesh_preserve_volume = False
me_cube_003.use_remesh_preserve_attributes = False
me_cube_003.use_mirror_vertex_groups = False
me_cube_003.update()
me_cube_004 = bpy.data.meshes.new('Cube.004')
me_cube_004.from_pydata([(-0.01691, 0.1509, 0.3914), (-0.01691, 0.005625, -0.006519), (-0.01894, 0.1364, 0.4177), (-0.01691, -0.01296, 0.005014), (0.005521, 0.1651, 0.4446), (0.01051, 0.005625, -0.006519), (0.01051, 0.1307, 0.3961), (0.01051, -0.01296, 0.005014), (-0.04449, 0.2439, 0.7919), (-0.04449, 0.2498, 0.7909), (-0.03656, 0.2439, 0.7919), (-0.03656, 0.2498, 0.7909), (-0.1196, 0.1549, 0.3714), (-0.01585, -0.009071, -0.005137), (-0.1107, 0.1476, 0.3993), (-0.002582, -0.02007, 0.008326), (-0.114, 0.189, 0.4198), (0.003342, 0.01026, -0.008262), (-0.08594, 0.1609, 0.3752), (0.01661, -0.0007465, 0.0052), (-0.2053, 0.2636, 0.7596), (-0.2095, 0.2675, 0.7579), (-0.1998, 0.2692, 0.7587), (-0.204, 0.2731, 0.757), (-0.2085, -0.02439, 0.3636), (-0.009331, -0.01306, -0.01012), (-0.1996, -0.0348, 0.3904), (0.006352, -0.02072, 0.003057), (-0.2235, -0.006612, 0.4183), (-0.001127, 0.01259, -0.004973), (-0.1819, -0.00594, 0.3754), (0.01456, 0.004932, 0.008207), (-0.3671, -0.07875, 0.7401), (-0.3725, -0.0767, 0.7385), (-0.3647, -0.07133, 0.7415), (-0.3701, -0.06928, 0.7399), (-0.2398, -0.1163, 0.3244), (0.0046, -0.017, -0.00706), (-0.2347, -0.1143, 0.354), (0.01682, -0.01009, 0.009716), (-0.2778, -0.1072, 0.3692), (-0.007357, 0.007632, -0.008499), (-0.236, -0.08338, 0.3337), (0.004858, 0.01454, 0.008277), (-0.4287, -0.2181, 0.6762), (-0.4334, -0.2206, 0.6734), (-0.4321, -0.211, 0.6758), (-0.4368, -0.2134, 0.673), (-0.1508, -0.01792, 0.3914), (-0.005512, -0.01694, -0.006519), (-0.1363, -0.01986, 0.4177), (0.01307, -0.01682, 0.005014), (-0.1651, 0.004416, 0.4446), (-0.005695, 0.01047, -0.006519), (-0.1307, 0.009636, 0.3961), (0.01289, 0.0106, 0.005014), (-0.2436, -0.04612, 0.7919), (-0.2495, -0.04616, 0.7909), (-0.2436, -0.03819, 0.7919), (-0.2495, -0.03823, 0.7909), (-0.1541, -0.1206, 0.3714), (0.009177, -0.01579, -0.005137), (-0.1469, -0.1117, 0.3993), (0.02009, -0.002448, 0.008326), (-0.1882, -0.1153, 0.4198), (-0.01028, 0.003273, -0.008262), (-0.1604, -0.08701, 0.3752), (0.0006353, 0.01662, 0.0052), (-0.2622, -0.2071, 0.7596), (-0.2661, -0.2113, 0.7579), (-0.2679, -0.2016, 0.7587), (-0.2718, -0.2058, 0.757), (0.02578, -0.2083, 0.3636), (0.01312, -0.009243, -0.01012), (0.03613, -0.1994, 0.3904), (0.02068, 0.006491, 0.003057), (0.008107, -0.2234, 0.4183), (-0.01259, -0.001211, -0.004973), (0.007157, -0.1819, 0.3754), (-0.005029, 0.01452, 0.008207), (0.0812, -0.3665, 0.7401), (0.07919, -0.3719, 0.7385), (0.07376, -0.3642, 0.7415), (0.07175, -0.3696, 0.7399), (0.1179, -0.239, 0.3244), (0.01697, 0.004714, -0.00706), (0.1159, -0.2339, 0.354), (0.009976, 0.01688, 0.009716), (0.109, -0.2771, 0.3692), (-0.007582, -0.007408, -0.008499), (0.08496, -0.2355, 0.3337), (-0.01457, 0.00476, 0.008277), (0.221, -0.4272, 0.6762), (0.2235, -0.4319, 0.6734), (0.2139, -0.4307, 0.6758), (0.2164, -0.4354, 0.673), (-0.05976, -0.1396, 0.3914), (0.01193, -0.01323, -0.006519), (-0.05084, -0.128, 0.4177), (0.0211, 0.002931, 0.005014), (-0.08626, -0.1409, 0.4446), (-0.01192, 0.000293, -0.006519), (-0.0736, -0.1085, 0.3961), (-0.002749, 0.01646, 0.005014), (-0.08163, -0.2341, 0.7919), (-0.08454, -0.2392, 0.7909), (-0.08853, -0.2302, 0.7919), (-0.09144, -0.2353, 0.7909), (0.02763, -0.1937, 0.3714), (0.01826, 6.951e-05, -0.005137), (0.02345, -0.183, 0.3993), (0.01215, 0.01619, 0.008326), (0.005957, -0.2206, 0.4198), (-0.007967, -0.007272, -0.008262), (-0.004646, -0.1824, 0.3752), (-0.01408, 0.008845, 0.0052), (0.04852, -0.3306, 0.7596), (0.05025, -0.3361, 0.7579), (0.04093, -0.3327, 0.7587), (0.04267, -0.3382, 0.757), (0.1934, -0.08165, 0.3636), (0.01456, 0.006753, -0.01012), (0.1908, -0.0682, 0.3904), (0.004696, 0.02116, 0.003057), (0.1977, -0.1045, 0.4183), (-0.005233, -0.01151, -0.004973), (0.1612, -0.08459, 0.3754), (-0.01509, 0.002892, 0.008207), (0.3581, -0.1126, 0.7401), (0.3618, -0.117, 0.7385), (0.3524, -0.1179, 0.7415), (0.3561, -0.1223, 0.7399), (0.266, -0.01716, 0.3244), (0.004385, 0.01706, -0.00706), (0.2605, -0.01633, 0.354), (-0.009649, 0.01707, 0.009716), (0.2945, -0.04386, 0.3692), (0.002634, -0.01027, -0.008499), (0.2464, -0.04392, 0.3337), (-0.0114, -0.01025, 0.008277), (0.4805, -0.02176, 0.6762), (0.4858, -0.02195, 0.6734), (0.48, -0.02966, 0.6758), (0.4853, -0.02985, 0.673), (0.14, -0.05882, 0.3914), (0.01315, 0.01202, -0.006519), (0.1284, -0.04998, 0.4177), (-0.003072, 0.02108, 0.005014), (0.1415, -0.08532, 0.4446), (-0.0002132, -0.01192, -0.006519), (0.109, -0.07287, 0.3961), (-0.01644, -0.002859, 0.005014), (0.2346, -0.08006, 0.7919), (0.2398, -0.08294, 0.7909), (0.2308, -0.08698, 0.7919), (0.2359, -0.08986, 0.7909), (0.1935, 0.02893, 0.3714), (-0.0001917, 0.01826, -0.005137), (0.1829, 0.02467, 0.3993), (-0.01627, 0.01204, 0.008326), (0.2206, 0.007433, 0.4198), (0.007325, -0.007918, -0.008262), (0.1824, -0.003426, 0.3752), (-0.008751, -0.01414, 0.0052), (0.3303, 0.05073, 0.7596), (0.3357, 0.0525, 0.7579), (0.3324, 0.04316, 0.7587), (0.3379, 0.04493, 0.757), (0.08035, 0.1939, 0.3636), (-0.00685, 0.01451, -0.01012), (0.06693, 0.1912, 0.3904), (-0.02119, 0.004554, 0.003057), (0.1032, 0.1983, 0.4183), (0.01155, -0.005156, -0.004973), (0.08351, 0.1617, 0.3754), (-0.002791, -0.01511, 0.008207), (0.1102, 0.3589, 0.7401), (0.1146, 0.3626, 0.7385), (0.1155, 0.3532, 0.7415), (0.1199, 0.3569, 0.7399), (0.01538, 0.2661, 0.3244), (-0.01708, 0.004271, -0.00706), (0.01459, 0.2606, 0.354), (-0.01701, -0.009763, 0.009716), (0.04189, 0.2948, 0.3692), (0.01025, 0.002703, -0.008499), (0.04227, 0.2467, 0.3337), (0.01033, -0.01133, 0.008277), (0.01855, 0.4806, 0.6762), (0.0187, 0.4859, 0.6734), (0.02645, 0.4802, 0.6758), (0.02661, 0.4854, 0.673), (-0.11, 0.1047, 0.3914), (-0.01657, -0.006559, -0.006519), (-0.1022, 0.09234, 0.4177), (-0.004621, -0.0208, 0.005014), (-0.1019, 0.13, 0.4446), (0.004436, 0.01107, -0.006519), (-0.07593, 0.1068, 0.3961), (0.01638, -0.003171, 0.005014), (-0.1909, 0.1582, 0.7919), (-0.1947, 0.1628, 0.7909), (-0.1848, 0.1633, 0.7919), (-0.1886, 0.1679, 0.7909), (-0.1912, 0.04175, 0.3714), (-0.006313, -0.01714, -0.005137), (-0.1797, 0.04194, 0.3993), (0.01093, -0.01704, 0.008326), (-0.2088, 0.07147, 0.4198), (-0.004033, 0.01, -0.008262), (-0.1693, 0.06804, 0.3752), (0.01321, 0.01011, 0.0052), (-0.3267, 0.06997, 0.7596), (-0.3325, 0.07026, 0.7579), (-0.3261, 0.07782, 0.7587), (-0.3318, 0.07812, 0.757), (-0.144, -0.1527, 0.3636), (0.001244, -0.016, -0.01012), (-0.1305, -0.155, 0.3904), (0.01818, -0.01179, 0.003057), (-0.1669, -0.1487, 0.4183), (-0.008959, 0.008923, -0.004973), (-0.1356, -0.1215, 0.3754), (0.007981, 0.01313, 0.008207), (-0.2306, -0.2963, 0.7401), (-0.236, -0.2982, 0.7385), (-0.2335, -0.2891, 0.7415), (-0.239, -0.291, 0.7399), (-0.1089, -0.2432, 0.3244), (0.01445, -0.01007, -0.00706), (-0.1063, -0.2384, 0.354), (0.01937, 0.00308, 0.009716), (-0.1439, -0.2607, 0.3692), (-0.01054, 0.001117, -0.008499), (-0.1272, -0.2156, 0.3337), (-0.005626, 0.01426, 0.008277), (-0.1882, -0.4426, 0.6762), (-0.1902, -0.4475, 0.6734), (-0.1954, -0.4394, 0.6758), (-0.1974, -0.4443, 0.673), (-0.104, -0.1107, 0.3914), (0.00667, -0.01652, -0.006519), (-0.09165, -0.1028, 0.4177), (0.02083, -0.004482, 0.005014), (-0.1293, -0.1028, 0.4446), (-0.01109, 0.004362, -0.006519), (-0.1063, -0.07665, 0.3961), (0.003062, 0.0164, 0.005014), (-0.157, -0.1919, 0.7919), (-0.1614, -0.1957, 0.7909), (-0.1621, -0.1859, 0.7919), (-0.1666, -0.1897, 0.7909), (-0.04047, -0.1915, 0.3714), (0.01718, -0.006198, -0.005137), (-0.04073, -0.18, 0.3993), (0.01696, 0.01104, 0.008326), (-0.07007, -0.2093, 0.4198), (-0.009977, -0.004099, -0.008262), (-0.06691, -0.1697, 0.3752), (-0.01019, 0.01314, 0.0052), (-0.06779, -0.3272, 0.7596), (-0.06804, -0.3329, 0.7579), (-0.07564, -0.3266, 0.7587), (-0.07589, -0.3323, 0.757), (0.1537, -0.143, 0.3636), (0.01599, 0.001351, -0.01012), (0.1558, -0.1295, 0.3904), (0.01167, 0.01826, 0.003057), (0.1498, -0.1659, 0.4183), (-0.008863, -0.009018, -0.004973), (0.1224, -0.1347, 0.3754), (-0.01319, 0.007893, 0.008207), (0.2978, -0.2286, 0.7401), (0.2997, -0.234, 0.7385), (0.2906, -0.2316, 0.7415), (0.2926, -0.237, 0.7399), (0.2439, -0.1073, 0.3244), (0.009968, 0.01452, -0.00706), (0.2391, -0.1047, 0.354), (-0.00321, 0.01935, 0.009716), (0.2616, -0.1422, 0.3692), (-0.001046, -0.01055, -0.008499), (0.2164, -0.1258, 0.3337), (-0.01422, -0.005722, 0.008277), (0.4439, -0.1852, 0.6762), (0.4488, -0.1872, 0.6734), (0.4407, -0.1925, 0.6758), (0.4456, -0.1944, 0.673)], [], [(0, 1, 3, 2), (2, 3, 7, 6), (6, 7, 5, 4), (4, 5, 1, 0), (4, 0, 9, 11), (7, 3, 1, 5), (8, 10, 11, 9), (2, 6, 10, 8), (0, 2, 8, 9), (6, 4, 11, 10), (12, 13, 15, 14), (14, 15, 19, 18), (18, 19, 17, 16), (16, 17, 13, 12), (16, 12, 21, 23), (19, 15, 13, 17), (20, 22, 23, 21), (14, 18, 22, 20), (12, 14, 20, 21), (18, 16, 23, 22), (24, 25, 27, 26), (26, 27, 31, 30), (30, 31, 29, 28), (28, 29, 25, 24), (28, 24, 33, 35), (31, 27, 25, 29), (32, 34, 35, 33), (26, 30, 34, 32), (24, 26, 32, 33), (30, 28, 35, 34), (36, 37, 39, 38), (38, 39, 43, 42), (42, 43, 41, 40), (40, 41, 37, 36), (40, 36, 45, 47), (43, 39, 37, 41), (44, 46, 47, 45), (38, 42, 46, 44), (36, 38, 44, 45), (42, 40, 47, 46), (48, 49, 51, 50), (50, 51, 55, 54), (54, 55, 53, 52), (52, 53, 49, 48), (52, 48, 57, 59), (55, 51, 49, 53), (56, 58, 59, 57), (50, 54, 58, 56), (48, 50, 56, 57), (54, 52, 59, 58), (60, 61, 63, 62), (62, 63, 67, 66), (66, 67, 65, 64), (64, 65, 61, 60), (64, 60, 69, 71), (67, 63, 61, 65), (68, 70, 71, 69), (62, 66, 70, 68), (60, 62, 68, 69), (66, 64, 71, 70), (72, 73, 75, 74), (74, 75, 79, 78), (78, 79, 77, 76), (76, 77, 73, 72), (76, 72, 81, 83), (79, 75, 73, 77), (80, 82, 83, 81), (74, 78, 82, 80), (72, 74, 80, 81), (78, 76, 83, 82), (84, 85, 87, 86), (86, 87, 91, 90), (90, 91, 89, 88), (88, 89, 85, 84), (88, 84, 93, 95), (91, 87, 85, 89), (92, 94, 95, 93), (86, 90, 94, 92), (84, 86, 92, 93), (90, 88, 95, 94), (96, 97, 99, 98), (98, 99, 103, 102), (102, 103, 101, 100), (100, 101, 97, 96), (100, 96, 105, 107), (103, 99, 97, 101), (104, 106, 107, 105), (98, 102, 106, 104), (96, 98, 104, 105), (102, 100, 107, 106), (108, 109, 111, 110), (110, 111, 115, 114), (114, 115, 113, 112), (112, 113, 109, 108), (112, 108, 117, 119), (115, 111, 109, 113), (116, 118, 119, 117), (110, 114, 118, 116), (108, 110, 116, 117), (114, 112, 119, 118), (120, 121, 123, 122), (122, 123, 127, 126), (126, 127, 125, 124), (124, 125, 121, 120), (124, 120, 129, 131), (127, 123, 121, 125), (128, 130, 131, 129), (122, 126, 130, 128), (120, 122, 128, 129), (126, 124, 131, 130), (132, 133, 135, 134), (134, 135, 139, 138), (138, 139, 137, 136), (136, 137, 133, 132), (136, 132, 141, 143), (139, 135, 133, 137), (140, 142, 143, 141), (134, 138, 142, 140), (132, 134, 140, 141), (138, 136, 143, 142), (144, 145, 147, 146), (146, 147, 151, 150), (150, 151, 149, 148), (148, 149, 145, 144), (148, 144, 153, 155), (151, 147, 145, 149), (152, 154, 155, 153), (146, 150, 154, 152), (144, 146, 152, 153), (150, 148, 155, 154), (156, 157, 159, 158), (158, 159, 163, 162), (162, 163, 161, 160), (160, 161, 157, 156), (160, 156, 165, 167), (163, 159, 157, 161), (164, 166, 167, 165), (158, 162, 166, 164), (156, 158, 164, 165), (162, 160, 167, 166), (168, 169, 171, 170), (170, 171, 175, 174), (174, 175, 173, 172), (172, 173, 169, 168), (172, 168, 177, 179), (175, 171, 169, 173), (176, 178, 179, 177), (170, 174, 178, 176), (168, 170, 176, 177), (174, 172, 179, 178), (180, 181, 183, 182), (182, 183, 187, 186), (186, 187, 185, 184), (184, 185, 181, 180), (184, 180, 189, 191), (187, 183, 181, 185), (188, 190, 191, 189), (182, 186, 190, 188), (180, 182, 188, 189), (186, 184, 191, 190), (192, 193, 195, 194), (194, 195, 199, 198), (198, 199, 197, 196), (196, 197, 193, 192), (196, 192, 201, 203), (199, 195, 193, 197), (200, 202, 203, 201), (194, 198, 202, 200), (192, 194, 200, 201), (198, 196, 203, 202), (204, 205, 207, 206), (206, 207, 211, 210), (210, 211, 209, 208), (208, 209, 205, 204), (208, 204, 213, 215), (211, 207, 205, 209), (212, 214, 215, 213), (206, 210, 214, 212), (204, 206, 212, 213), (210, 208, 215, 214), (216, 217, 219, 218), (218, 219, 223, 222), (222, 223, 221, 220), (220, 221, 217, 216), (220, 216, 225, 227), (223, 219, 217, 221), (224, 226, 227, 225), (218, 222, 226, 224), (216, 218, 224, 225), (222, 220, 227, 226), (228, 229, 231, 230), (230, 231, 235, 234), (234, 235, 233, 232), (232, 233, 229, 228), (232, 228, 237, 239), (235, 231, 229, 233), (236, 238, 239, 237), (230, 234, 238, 236), (228, 230, 236, 237), (234, 232, 239, 238), (240, 241, 243, 242), (242, 243, 247, 246), (246, 247, 245, 244), (244, 245, 241, 240), (244, 240, 249, 251), (247, 243, 241, 245), (248, 250, 251, 249), (242, 246, 250, 248), (240, 242, 248, 249), (246, 244, 251, 250), (252, 253, 255, 254), (254, 255, 259, 258), (258, 259, 257, 256), (256, 257, 253, 252), (256, 252, 261, 263), (259, 255, 253, 257), (260, 262, 263, 261), (254, 258, 262, 260), (252, 254, 260, 261), (258, 256, 263, 262), (264, 265, 267, 266), (266, 267, 271, 270), (270, 271, 269, 268), (268, 269, 265, 264), (268, 264, 273, 275), (271, 267, 265, 269), (272, 274, 275, 273), (266, 270, 274, 272), (264, 266, 272, 273), (270, 268, 275, 274), (276, 277, 279, 278), (278, 279, 283, 282), (282, 283, 281, 280), (280, 281, 277, 276), (280, 276, 285, 287), (283, 279, 277, 281), (284, 286, 287, 285), (278, 282, 286, 284), (276, 278, 284, 285), (282, 280, 287, 286)])
_uv = me_cube_004.uv_layers.new(name='UVMap')
_uv.uv.foreach_set('vector', [0.375, 0.0, 0.625, 0.0, 0.625, 0.25, 0.375, 0.25, 0.375, 0.25, 0.625, 0.25, 0.625, 0.5, 0.375, 0.5, 0.375, 0.5, 0.625, 0.5, 0.625, 0.75, 0.375, 0.75, 0.375, 0.75, 0.625, 0.75, 0.625, 1.0, 0.375, 1.0, 0.375, 0.75, 0.375, 1.0, 0.375, 1.0, 0.375, 0.75, 0.625, 0.5, 0.875, 0.5, 0.875, 0.75, 0.625, 0.75, 0.125, 0.5, 0.375, 0.5, 0.375, 0.75, 0.125, 0.75, 0.375, 0.25, 0.375, 0.5, 0.375, 0.5, 0.375, 0.25, 0.375, 0.0, 0.375, 0.25, 0.375, 0.25, 0.375, 0.0, 0.375, 0.5, 0.375, 0.75, 0.375, 0.75, 0.375, 0.5, 0.375, 0.0, 0.625, 0.0, 0.625, 0.25, 0.375, 0.25, 0.375, 0.25, 0.625, 0.25, 0.625, 0.5, 0.375, 0.5, 0.375, 0.5, 0.625, 0.5, 0.625, 0.75, 0.375, 0.75, 0.375, 0.75, 0.625, 0.75, 0.625, 1.0, 0.375, 1.0, 0.375, 0.75, 0.375, 1.0, 0.375, 1.0, 0.375, 0.75, 0.625, 0.5, 0.875, 0.5, 0.875, 0.75, 0.625, 0.75, 0.125, 0.5, 0.375, 0.5, 0.375, 0.75, 0.125, 0.75, 0.375, 0.25, 0.375, 0.5, 0.375, 0.5, 0.375, 0.25, 0.375, 0.0, 0.375, 0.25, 0.375, 0.25, 0.375, 0.0, 0.375, 0.5, 0.375, 0.75, 0.375, 0.75, 0.375, 0.5, 0.375, 0.0, 0.625, 0.0, 0.625, 0.25, 0.375, 0.25, 0.375, 0.25, 0.625, 0.25, 0.625, 0.5, 0.375, 0.5, 0.375, 0.5, 0.625, 0.5, 0.625, 0.75, 0.375, 0.75, 0.375, 0.75, 0.625, 0.75, 0.625, 1.0, 0.375, 1.0, 0.375, 0.75, 0.375, 1.0, 0.375, 1.0, 0.375, 0.75, 0.625, 0.5, 0.875, 0.5, 0.875, 0.75, 0.625, 0.75, 0.125, 0.5, 0.375, 0.5, 0.375, 0.75, 0.125, 0.75, 0.375, 0.25, 0.375, 0.5, 0.375, 0.5, 0.375, 0.25, 0.375, 0.0, 0.375, 0.25, 0.375, 0.25, 0.375, 0.0, 0.375, 0.5, 0.375, 0.75, 0.375, 0.75, 0.375, 0.5, 0.375, 0.0, 0.625, 0.0, 0.625, 0.25, 0.375, 0.25, 0.375, 0.25, 0.625, 0.25, 0.625, 0.5, 0.375, 0.5, 0.375, 0.5, 0.625, 0.5, 0.625, 0.75, 0.375, 0.75, 0.375, 0.75, 0.625, 0.75, 0.625, 1.0, 0.375, 1.0, 0.375, 0.75, 0.375, 1.0, 0.375, 1.0, 0.375, 0.75, 0.625, 0.5, 0.875, 0.5, 0.875, 0.75, 0.625, 0.75, 0.125, 0.5, 0.375, 0.5, 0.375, 0.75, 0.125, 0.75, 0.375, 0.25, 0.375, 0.5, 0.375, 0.5, 0.375, 0.25, 0.375, 0.0, 0.375, 0.25, 0.375, 0.25, 0.375, 0.0, 0.375, 0.5, 0.375, 0.75, 0.375, 0.75, 0.375, 0.5, 0.375, 0.0, 0.625, 0.0, 0.625, 0.25, 0.375, 0.25, 0.375, 0.25, 0.625, 0.25, 0.625, 0.5, 0.375, 0.5, 0.375, 0.5, 0.625, 0.5, 0.625, 0.75, 0.375, 0.75, 0.375, 0.75, 0.625, 0.75, 0.625, 1.0, 0.375, 1.0, 0.375, 0.75, 0.375, 1.0, 0.375, 1.0, 0.375, 0.75, 0.625, 0.5, 0.875, 0.5, 0.875, 0.75, 0.625, 0.75, 0.125, 0.5, 0.375, 0.5, 0.375, 0.75, 0.125, 0.75, 0.375, 0.25, 0.375, 0.5, 0.375, 0.5, 0.375, 0.25, 0.375, 0.0, 0.375, 0.25, 0.375, 0.25, 0.375, 0.0, 0.375, 0.5, 0.375, 0.75, 0.375, 0.75, 0.375, 0.5, 0.375, 0.0, 0.625, 0.0, 0.625, 0.25, 0.375, 0.25, 0.375, 0.25, 0.625, 0.25, 0.625, 0.5, 0.375, 0.5, 0.375, 0.5, 0.625, 0.5, 0.625, 0.75, 0.375, 0.75, 0.375, 0.75, 0.625, 0.75, 0.625, 1.0, 0.375, 1.0, 0.375, 0.75, 0.375, 1.0, 0.375, 1.0, 0.375, 0.75, 0.625, 0.5, 0.875, 0.5, 0.875, 0.75, 0.625, 0.75, 0.125, 0.5, 0.375, 0.5, 0.375, 0.75, 0.125, 0.75, 0.375, 0.25, 0.375, 0.5, 0.375, 0.5, 0.375, 0.25, 0.375, 0.0, 0.375, 0.25, 0.375, 0.25, 0.375, 0.0, 0.375, 0.5, 0.375, 0.75, 0.375, 0.75, 0.375, 0.5, 0.375, 0.0, 0.625, 0.0, 0.625, 0.25, 0.375, 0.25, 0.375, 0.25, 0.625, 0.25, 0.625, 0.5, 0.375, 0.5, 0.375, 0.5, 0.625, 0.5, 0.625, 0.75, 0.375, 0.75, 0.375, 0.75, 0.625, 0.75, 0.625, 1.0, 0.375, 1.0, 0.375, 0.75, 0.375, 1.0, 0.375, 1.0, 0.375, 0.75, 0.625, 0.5, 0.875, 0.5, 0.875, 0.75, 0.625, 0.75, 0.125, 0.5, 0.375, 0.5, 0.375, 0.75, 0.125, 0.75, 0.375, 0.25, 0.375, 0.5, 0.375, 0.5, 0.375, 0.25, 0.375, 0.0, 0.375, 0.25, 0.375, 0.25, 0.375, 0.0, 0.375, 0.5, 0.375, 0.75, 0.375, 0.75, 0.375, 0.5, 0.375, 0.0, 0.625, 0.0, 0.625, 0.25, 0.375, 0.25, 0.375, 0.25, 0.625, 0.25, 0.625, 0.5, 0.375, 0.5, 0.375, 0.5, 0.625, 0.5, 0.625, 0.75, 0.375, 0.75, 0.375, 0.75, 0.625, 0.75, 0.625, 1.0, 0.375, 1.0, 0.375, 0.75, 0.375, 1.0, 0.375, 1.0, 0.375, 0.75, 0.625, 0.5, 0.875, 0.5, 0.875, 0.75, 0.625, 0.75, 0.125, 0.5, 0.375, 0.5, 0.375, 0.75, 0.125, 0.75, 0.375, 0.25, 0.375, 0.5, 0.375, 0.5, 0.375, 0.25, 0.375, 0.0, 0.375, 0.25, 0.375, 0.25, 0.375, 0.0, 0.375, 0.5, 0.375, 0.75, 0.375, 0.75, 0.375, 0.5, 0.375, 0.0, 0.625, 0.0, 0.625, 0.25, 0.375, 0.25, 0.375, 0.25, 0.625, 0.25, 0.625, 0.5, 0.375, 0.5, 0.375, 0.5, 0.625, 0.5, 0.625, 0.75, 0.375, 0.75, 0.375, 0.75, 0.625, 0.75, 0.625, 1.0, 0.375, 1.0, 0.375, 0.75, 0.375, 1.0, 0.375, 1.0, 0.375, 0.75, 0.625, 0.5, 0.875, 0.5, 0.875, 0.75, 0.625, 0.75, 0.125, 0.5, 0.375, 0.5, 0.375, 0.75, 0.125, 0.75, 0.375, 0.25, 0.375, 0.5, 0.375, 0.5, 0.375, 0.25, 0.375, 0.0, 0.375, 0.25, 0.375, 0.25, 0.375, 0.0, 0.375, 0.5, 0.375, 0.75, 0.375, 0.75, 0.375, 0.5, 0.375, 0.0, 0.625, 0.0, 0.625, 0.25, 0.375, 0.25, 0.375, 0.25, 0.625, 0.25, 0.625, 0.5, 0.375, 0.5, 0.375, 0.5, 0.625, 0.5, 0.625, 0.75, 0.375, 0.75, 0.375, 0.75, 0.625, 0.75, 0.625, 1.0, 0.375, 1.0, 0.375, 0.75, 0.375, 1.0, 0.375, 1.0, 0.375, 0.75, 0.625, 0.5, 0.875, 0.5, 0.875, 0.75, 0.625, 0.75, 0.125, 0.5, 0.375, 0.5, 0.375, 0.75, 0.125, 0.75, 0.375, 0.25, 0.375, 0.5, 0.375, 0.5, 0.375, 0.25, 0.375, 0.0, 0.375, 0.25, 0.375, 0.25, 0.375, 0.0, 0.375, 0.5, 0.375, 0.75, 0.375, 0.75, 0.375, 0.5, 0.375, 0.0, 0.625, 0.0, 0.625, 0.25, 0.375, 0.25, 0.375, 0.25, 0.625, 0.25, 0.625, 0.5, 0.375, 0.5, 0.375, 0.5, 0.625, 0.5, 0.625, 0.75, 0.375, 0.75, 0.375, 0.75, 0.625, 0.75, 0.625, 1.0, 0.375, 1.0, 0.375, 0.75, 0.375, 1.0, 0.375, 1.0, 0.375, 0.75, 0.625, 0.5, 0.875, 0.5, 0.875, 0.75, 0.625, 0.75, 0.125, 0.5, 0.375, 0.5, 0.375, 0.75, 0.125, 0.75, 0.375, 0.25, 0.375, 0.5, 0.375, 0.5, 0.375, 0.25, 0.375, 0.0, 0.375, 0.25, 0.375, 0.25, 0.375, 0.0, 0.375, 0.5, 0.375, 0.75, 0.375, 0.75, 0.375, 0.5, 0.375, 0.0, 0.625, 0.0, 0.625, 0.25, 0.375, 0.25, 0.375, 0.25, 0.625, 0.25, 0.625, 0.5, 0.375, 0.5, 0.375, 0.5, 0.625, 0.5, 0.625, 0.75, 0.375, 0.75, 0.375, 0.75, 0.625, 0.75, 0.625, 1.0, 0.375, 1.0, 0.375, 0.75, 0.375, 1.0, 0.375, 1.0, 0.375, 0.75, 0.625, 0.5, 0.875, 0.5, 0.875, 0.75, 0.625, 0.75, 0.125, 0.5, 0.375, 0.5, 0.375, 0.75, 0.125, 0.75, 0.375, 0.25, 0.375, 0.5, 0.375, 0.5, 0.375, 0.25, 0.375, 0.0, 0.375, 0.25, 0.375, 0.25, 0.375, 0.0, 0.375, 0.5, 0.375, 0.75, 0.375, 0.75, 0.375, 0.5, 0.375, 0.0, 0.625, 0.0, 0.625, 0.25, 0.375, 0.25, 0.375, 0.25, 0.625, 0.25, 0.625, 0.5, 0.375, 0.5, 0.375, 0.5, 0.625, 0.5, 0.625, 0.75, 0.375, 0.75, 0.375, 0.75, 0.625, 0.75, 0.625, 1.0, 0.375, 1.0, 0.375, 0.75, 0.375, 1.0, 0.375, 1.0, 0.375, 0.75, 0.625, 0.5, 0.875, 0.5, 0.875, 0.75, 0.625, 0.75, 0.125, 0.5, 0.375, 0.5, 0.375, 0.75, 0.125, 0.75, 0.375, 0.25, 0.375, 0.5, 0.375, 0.5, 0.375, 0.25, 0.375, 0.0, 0.375, 0.25, 0.375, 0.25, 0.375, 0.0, 0.375, 0.5, 0.375, 0.75, 0.375, 0.75, 0.375, 0.5, 0.375, 0.0, 0.625, 0.0, 0.625, 0.25, 0.375, 0.25, 0.375, 0.25, 0.625, 0.25, 0.625, 0.5, 0.375, 0.5, 0.375, 0.5, 0.625, 0.5, 0.625, 0.75, 0.375, 0.75, 0.375, 0.75, 0.625, 0.75, 0.625, 1.0, 0.375, 1.0, 0.375, 0.75, 0.375, 1.0, 0.375, 1.0, 0.375, 0.75, 0.625, 0.5, 0.875, 0.5, 0.875, 0.75, 0.625, 0.75, 0.125, 0.5, 0.375, 0.5, 0.375, 0.75, 0.125, 0.75, 0.375, 0.25, 0.375, 0.5, 0.375, 0.5, 0.375, 0.25, 0.375, 0.0, 0.375, 0.25, 0.375, 0.25, 0.375, 0.0, 0.375, 0.5, 0.375, 0.75, 0.375, 0.75, 0.375, 0.5, 0.375, 0.0, 0.625, 0.0, 0.625, 0.25, 0.375, 0.25, 0.375, 0.25, 0.625, 0.25, 0.625, 0.5, 0.375, 0.5, 0.375, 0.5, 0.625, 0.5, 0.625, 0.75, 0.375, 0.75, 0.375, 0.75, 0.625, 0.75, 0.625, 1.0, 0.375, 1.0, 0.375, 0.75, 0.375, 1.0, 0.375, 1.0, 0.375, 0.75, 0.625, 0.5, 0.875, 0.5, 0.875, 0.75, 0.625, 0.75, 0.125, 0.5, 0.375, 0.5, 0.375, 0.75, 0.125, 0.75, 0.375, 0.25, 0.375, 0.5, 0.375, 0.5, 0.375, 0.25, 0.375, 0.0, 0.375, 0.25, 0.375, 0.25, 0.375, 0.0, 0.375, 0.5, 0.375, 0.75, 0.375, 0.75, 0.375, 0.5, 0.375, 0.0, 0.625, 0.0, 0.625, 0.25, 0.375, 0.25, 0.375, 0.25, 0.625, 0.25, 0.625, 0.5, 0.375, 0.5, 0.375, 0.5, 0.625, 0.5, 0.625, 0.75, 0.375, 0.75, 0.375, 0.75, 0.625, 0.75, 0.625, 1.0, 0.375, 1.0, 0.375, 0.75, 0.375, 1.0, 0.375, 1.0, 0.375, 0.75, 0.625, 0.5, 0.875, 0.5, 0.875, 0.75, 0.625, 0.75, 0.125, 0.5, 0.375, 0.5, 0.375, 0.75, 0.125, 0.75, 0.375, 0.25, 0.375, 0.5, 0.375, 0.5, 0.375, 0.25, 0.375, 0.0, 0.375, 0.25, 0.375, 0.25, 0.375, 0.0, 0.375, 0.5, 0.375, 0.75, 0.375, 0.75, 0.375, 0.5, 0.375, 0.0, 0.625, 0.0, 0.625, 0.25, 0.375, 0.25, 0.375, 0.25, 0.625, 0.25, 0.625, 0.5, 0.375, 0.5, 0.375, 0.5, 0.625, 0.5, 0.625, 0.75, 0.375, 0.75, 0.375, 0.75, 0.625, 0.75, 0.625, 1.0, 0.375, 1.0, 0.375, 0.75, 0.375, 1.0, 0.375, 1.0, 0.375, 0.75, 0.625, 0.5, 0.875, 0.5, 0.875, 0.75, 0.625, 0.75, 0.125, 0.5, 0.375, 0.5, 0.375, 0.75, 0.125, 0.75, 0.375, 0.25, 0.375, 0.5, 0.375, 0.5, 0.375, 0.25, 0.375, 0.0, 0.375, 0.25, 0.375, 0.25, 0.375, 0.0, 0.375, 0.5, 0.375, 0.75, 0.375, 0.75, 0.375, 0.5, 0.375, 0.0, 0.625, 0.0, 0.625, 0.25, 0.375, 0.25, 0.375, 0.25, 0.625, 0.25, 0.625, 0.5, 0.375, 0.5, 0.375, 0.5, 0.625, 0.5, 0.625, 0.75, 0.375, 0.75, 0.375, 0.75, 0.625, 0.75, 0.625, 1.0, 0.375, 1.0, 0.375, 0.75, 0.375, 1.0, 0.375, 1.0, 0.375, 0.75, 0.625, 0.5, 0.875, 0.5, 0.875, 0.75, 0.625, 0.75, 0.125, 0.5, 0.375, 0.5, 0.375, 0.75, 0.125, 0.75, 0.375, 0.25, 0.375, 0.5, 0.375, 0.5, 0.375, 0.25, 0.375, 0.0, 0.375, 0.25, 0.375, 0.25, 0.375, 0.0, 0.375, 0.5, 0.375, 0.75, 0.375, 0.75, 0.375, 0.5, 0.375, 0.0, 0.625, 0.0, 0.625, 0.25, 0.375, 0.25, 0.375, 0.25, 0.625, 0.25, 0.625, 0.5, 0.375, 0.5, 0.375, 0.5, 0.625, 0.5, 0.625, 0.75, 0.375, 0.75, 0.375, 0.75, 0.625, 0.75, 0.625, 1.0, 0.375, 1.0, 0.375, 0.75, 0.375, 1.0, 0.375, 1.0, 0.375, 0.75, 0.625, 0.5, 0.875, 0.5, 0.875, 0.75, 0.625, 0.75, 0.125, 0.5, 0.375, 0.5, 0.375, 0.75, 0.125, 0.75, 0.375, 0.25, 0.375, 0.5, 0.375, 0.5, 0.375, 0.25, 0.375, 0.0, 0.375, 0.25, 0.375, 0.25, 0.375, 0.0, 0.375, 0.5, 0.375, 0.75, 0.375, 0.75, 0.375, 0.5, 0.375, 0.0, 0.625, 0.0, 0.625, 0.25, 0.375, 0.25, 0.375, 0.25, 0.625, 0.25, 0.625, 0.5, 0.375, 0.5, 0.375, 0.5, 0.625, 0.5, 0.625, 0.75, 0.375, 0.75, 0.375, 0.75, 0.625, 0.75, 0.625, 1.0, 0.375, 1.0, 0.375, 0.75, 0.375, 1.0, 0.375, 1.0, 0.375, 0.75, 0.625, 0.5, 0.875, 0.5, 0.875, 0.75, 0.625, 0.75, 0.125, 0.5, 0.375, 0.5, 0.375, 0.75, 0.125, 0.75, 0.375, 0.25, 0.375, 0.5, 0.375, 0.5, 0.375, 0.25, 0.375, 0.0, 0.375, 0.25, 0.375, 0.25, 0.375, 0.0, 0.375, 0.5, 0.375, 0.75, 0.375, 0.75, 0.375, 0.5, 0.375, 0.0, 0.625, 0.0, 0.625, 0.25, 0.375, 0.25, 0.375, 0.25, 0.625, 0.25, 0.625, 0.5, 0.375, 0.5, 0.375, 0.5, 0.625, 0.5, 0.625, 0.75, 0.375, 0.75, 0.375, 0.75, 0.625, 0.75, 0.625, 1.0, 0.375, 1.0, 0.375, 0.75, 0.375, 1.0, 0.375, 1.0, 0.375, 0.75, 0.625, 0.5, 0.875, 0.5, 0.875, 0.75, 0.625, 0.75, 0.125, 0.5, 0.375, 0.5, 0.375, 0.75, 0.125, 0.75, 0.375, 0.25, 0.375, 0.5, 0.375, 0.5, 0.375, 0.25, 0.375, 0.0, 0.375, 0.25, 0.375, 0.25, 0.375, 0.0, 0.375, 0.5, 0.375, 0.75, 0.375, 0.75, 0.375, 0.5, 0.375, 0.0, 0.625, 0.0, 0.625, 0.25, 0.375, 0.25, 0.375, 0.25, 0.625, 0.25, 0.625, 0.5, 0.375, 0.5, 0.375, 0.5, 0.625, 0.5, 0.625, 0.75, 0.375, 0.75, 0.375, 0.75, 0.625, 0.75, 0.625, 1.0, 0.375, 1.0, 0.375, 0.75, 0.375, 1.0, 0.375, 1.0, 0.375, 0.75, 0.625, 0.5, 0.875, 0.5, 0.875, 0.75, 0.625, 0.75, 0.125, 0.5, 0.375, 0.5, 0.375, 0.75, 0.125, 0.75, 0.375, 0.25, 0.375, 0.5, 0.375, 0.5, 0.375, 0.25, 0.375, 0.0, 0.375, 0.25, 0.375, 0.25, 0.375, 0.0, 0.375, 0.5, 0.375, 0.75, 0.375, 0.75, 0.375, 0.5, 0.375, 0.0, 0.625, 0.0, 0.625, 0.25, 0.375, 0.25, 0.375, 0.25, 0.625, 0.25, 0.625, 0.5, 0.375, 0.5, 0.375, 0.5, 0.625, 0.5, 0.625, 0.75, 0.375, 0.75, 0.375, 0.75, 0.625, 0.75, 0.625, 1.0, 0.375, 1.0, 0.375, 0.75, 0.375, 1.0, 0.375, 1.0, 0.375, 0.75, 0.625, 0.5, 0.875, 0.5, 0.875, 0.75, 0.625, 0.75, 0.125, 0.5, 0.375, 0.5, 0.375, 0.75, 0.125, 0.75, 0.375, 0.25, 0.375, 0.5, 0.375, 0.5, 0.375, 0.25, 0.375, 0.0, 0.375, 0.25, 0.375, 0.25, 0.375, 0.0, 0.375, 0.5, 0.375, 0.75, 0.375, 0.75, 0.375, 0.5, 0.375, 0.0, 0.625, 0.0, 0.625, 0.25, 0.375, 0.25, 0.375, 0.25, 0.625, 0.25, 0.625, 0.5, 0.375, 0.5, 0.375, 0.5, 0.625, 0.5, 0.625, 0.75, 0.375, 0.75, 0.375, 0.75, 0.625, 0.75, 0.625, 1.0, 0.375, 1.0, 0.375, 0.75, 0.375, 1.0, 0.375, 1.0, 0.375, 0.75, 0.625, 0.5, 0.875, 0.5, 0.875, 0.75, 0.625, 0.75, 0.125, 0.5, 0.375, 0.5, 0.375, 0.75, 0.125, 0.75, 0.375, 0.25, 0.375, 0.5, 0.375, 0.5, 0.375, 0.25, 0.375, 0.0, 0.375, 0.25, 0.375, 0.25, 0.375, 0.0, 0.375, 0.5, 0.375, 0.75, 0.375, 0.75, 0.375, 0.5])
me_cube_004.materials.append(mat_drybush)
me_cube_004.use_remesh_preserve_volume = False
me_cube_004.use_remesh_preserve_attributes = False
me_cube_004.use_mirror_vertex_groups = False
me_cube_004.update()

# ---- objects
ob_drybush_lod0 = bpy.data.objects.new('DryBush_LOD0', me_cube_001)
ob_drybush_lod1 = bpy.data.objects.new('DryBush_LOD1', me_cube_002)
ob_drybush_lod2 = bpy.data.objects.new('DryBush_LOD2', me_cube_003)
ob_drybush_lod3 = bpy.data.objects.new('DryBush_LOD3', me_cube_004)

# ---- transforms, parenting, visibility, modifiers, constraints
ob_drybush_lod0.location = (0.0, 0.0, 0.0)
ob_drybush_lod0.lineart.crease_threshold = 0.0
ob_drybush_lod1.location = (0.0, 0.0, 0.0)
ob_drybush_lod1.lineart.crease_threshold = 0.0
ob_drybush_lod2.location = (0.0, 0.0, 0.0)
ob_drybush_lod2.lineart.crease_threshold = 0.0
ob_drybush_lod3.location = (0.0, 0.0, 0.0)
ob_drybush_lod3.lineart.crease_threshold = 0.0

# ---- collection membership
col_collection.objects.link(ob_drybush_lod0)
col_collection.objects.link(ob_drybush_lod1)
col_collection.objects.link(ob_drybush_lod2)
col_collection.objects.link(ob_drybush_lod3)

# ---- scene / render settings (as saved in the file)
scene.frame_start = 1; scene.frame_end = 250; scene.frame_set(1)
scene.render.engine = 'BLENDER_EEVEE_NEXT'
scene.cycles.use_denoising = False
scene.cycles.samples = 128
scene.cycles.sampling_pattern = 'TABULATED_SOBOL'
scene.cycles.use_adaptive_sampling = False
scene.cycles.use_light_tree = False
scene.view_settings.view_transform = 'Filmic'
bpy.context.view_layer.update()

# ---- added for rendering (the .blend has no active camera and no usable light): camera, sun
cam_auto = bpy.data.cameras.new('AutoCamera')
cam_auto.lens = 50.0
cam_auto.sensor_width = 36.0
cam_auto.clip_end = 1000.0
ob_auto_camera = bpy.data.objects.new('AutoCamera', cam_auto)
scene.collection.objects.link(ob_auto_camera)
ob_auto_camera.location = (1.44755, -1.6885, 1.52936)
ob_auto_camera.rotation_euler = (1.09748, -7.21219e-08, 0.694738)
scene.camera = ob_auto_camera
light_auto_sun = bpy.data.lights.new('AutoSun', 'SUN')
light_auto_sun.energy = 3.0
light_auto_sun.angle = 0.0523599
ob_auto_sun = bpy.data.objects.new('AutoSun', light_auto_sun)
scene.collection.objects.link(ob_auto_sun)
ob_auto_sun.rotation_euler = (0.872665, 0.174533, 0.523599)
bpy.context.view_layer.update()

